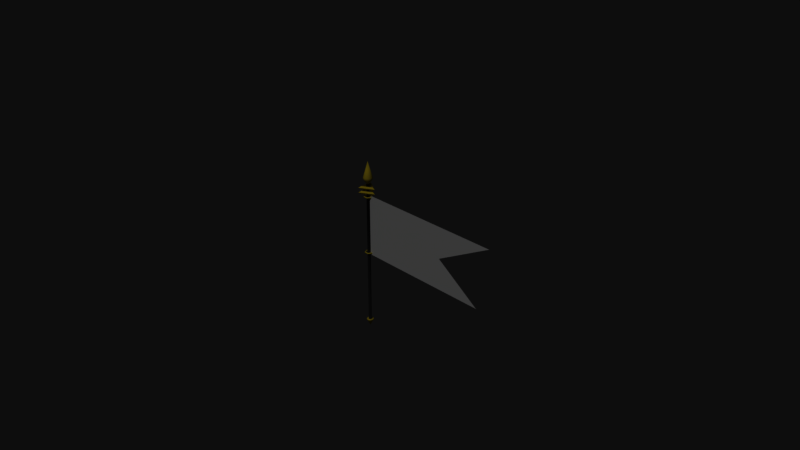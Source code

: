 # Source: Flag.blend  (saved by Blender 2.79.0; exported with 4.5.12 LTS)
import bpy
from mathutils import Matrix  # noqa: F401  (used for matrix-valued properties, if any)

bpy.ops.wm.read_factory_settings(use_empty=True)
scene = bpy.context.scene
scene.name = 'Scene'

# ---- collections
col_collection_1 = bpy.data.collections.new('Collection 1'); scene.collection.children.link(col_collection_1)

# ---- materials (node trees are filled in below, after node groups)
mat_flag = bpy.data.materials.new('Flag')
mat_flag.alpha_threshold = 0.0
mat_flag.use_transparent_shadow = False
mat_flag.diffuse_color = (0.9333, 0.9333, 0.9333, 1.0)
mat_flag.roughness = 0.5
mat_triangle2 = bpy.data.materials.new('Triangle2')
mat_triangle2.alpha_threshold = 0.0
mat_triangle2.use_transparent_shadow = False
mat_triangle2.diffuse_color = (0.8, 0.6815, 0.08914, 1.0)
mat_triangle2.specular_color = (0.9707, 1.0, 0.2536)
mat_triangle2.roughness = 0.5
mat_triangle2.specular_intensity = 1.0
mat_triange1 = bpy.data.materials.new('Triange1')
mat_triange1.alpha_threshold = 0.0
mat_triange1.use_transparent_shadow = False
mat_triange1.diffuse_color = (0.8, 0.6815, 0.08914, 1.0)
mat_triange1.specular_color = (0.9707, 1.0, 0.2536)
mat_triange1.roughness = 0.5
mat_triange1.specular_intensity = 1.0
mat_sosyoku = bpy.data.materials.new('Sosyoku')
mat_sosyoku.alpha_threshold = 0.0
mat_sosyoku.use_transparent_shadow = False
mat_sosyoku.diffuse_color = (0.8, 0.6815, 0.08914, 1.0)
mat_sosyoku.specular_color = (0.9707, 1.0, 0.2536)
mat_sosyoku.roughness = 0.5
mat_sosyoku.specular_intensity = 1.0
mat_hatazao = bpy.data.materials.new('Hatazao')
mat_hatazao.alpha_threshold = 0.0
mat_hatazao.use_transparent_shadow = False
mat_hatazao.diffuse_color = (0.07886, 0.07886, 0.07886, 1.0)
mat_hatazao.roughness = 0.5

# ---- material node trees

# ---- world
world_world = bpy.data.worlds.new('World'); scene.world = world_world
world_world.color = (0.05088, 0.05088, 0.05088)
world_world.use_sun_shadow = False
world_world.sun_shadow_jitter_overblur = 0.0
world_world.cycles.sampling_method = 'MANUAL'

# ---- cameras
cam_camera = bpy.data.cameras.new('Camera')
cam_camera.clip_end = 100.0
cam_camera.lens = 35.0
cam_camera.sensor_width = 32.0
cam_camera.sensor_height = 18.0
cam_camera.ortho_scale = 7.314
cam_camera.dof.focus_distance = 0.0
cam_camera.dof.aperture_fstop = 128.0

# ---- lights
light_lamp = bpy.data.lights.new('Lamp', 'SUN')
light_lamp.transmission_factor = 0.0
light_lamp.cutoff_distance = 30.0
light_lamp.angle = 0.1993
light_lamp.energy = 1.0
light_lamp.shadow_buffer_clip_start = 1.001
light_lamp.shadow_soft_size = 0.1
light_lamp.shadow_cascade_max_distance = 1000.0

# ---- meshes
me_plane = bpy.data.meshes.new('Plane')
me_plane.from_pydata([(0.02764, 0.004059, -0.0004324), (0.02764, 0.8358, -0.0004323), (0.02764, 0.4199, -0.0004323), (0.02764, 0.212, -0.0004323), (1.243, 0.004059, -0.0004324), (1.243, 0.8358, -0.0004323), (0.02764, 0.6279, -0.0004323), (1.243, 0.4199, -0.0004323), (1.243, 0.212, -0.0004323), (1.243, 0.6279, -0.0004323), (0.02764, 0.108, -0.0004323), (1.851, 0.004059, -0.0004324), (0.6355, 0.8358, -0.0004323), (0.02764, 0.5239, -0.0004323), (0.6355, 0.4199, -0.0004323), (0.02764, 0.316, -0.0004323), (0.6355, 0.004059, -0.0004324), (1.851, 0.8358, -0.0004323), (0.02764, 0.7318, -0.0004323), (1.243, 0.316, -0.0004323), (1.243, 0.108, -0.0004323), (0.6355, 0.212, -0.0004323), (1.243, 0.7318, -0.0004323), (1.243, 0.5239, -0.0004323), (0.6355, 0.6279, -0.0004323), (0.6355, 0.5239, -0.0004323), (0.6355, 0.7318, -0.0004323), (0.6355, 0.108, -0.0004323), (0.6355, 0.316, -0.0004323), (0.02764, 0.05604, -0.0004324), (0.3316, 0.8358, -0.0004323), (0.02764, 0.4719, -0.0004323), (0.3316, 0.4199, -0.0004323), (0.02764, 0.264, -0.0004323), (0.9394, 0.004059, -0.0004324), (1.547, 0.8358, -0.0004323), (0.02764, 0.6799, -0.0004323), (1.243, 0.368, -0.0004323), (1.243, 0.16, -0.0004323), (0.3316, 0.212, -0.0004323), (1.547, 0.212, -0.0004323), (1.243, 0.7838, -0.0004323), (1.243, 0.5759, -0.0004323), (0.3316, 0.6279, -0.0004323), (1.547, 0.6279, -0.0004323), (0.02764, 0.16, -0.0004323), (1.547, 0.004059, -0.0004324), (0.9394, 0.8358, -0.0004323), (0.02764, 0.5759, -0.0004323), (0.9394, 0.4199, -0.0004323), (0.02764, 0.368, -0.0004323), (0.3316, 0.004059, -0.0004324), (0.02764, 0.7838, -0.0004323), (1.243, 0.264, -0.0004323), (1.243, 0.05604, -0.0004324), (0.9394, 0.212, -0.0004323), (1.243, 0.6799, -0.0004323), (1.243, 0.4719, -0.0004323), (0.9394, 0.6279, -0.0004323), (0.6355, 0.5759, -0.0004323), (0.6355, 0.4719, -0.0004323), (0.3316, 0.5239, -0.0004323), (0.9394, 0.5239, -0.0004323), (0.6355, 0.7838, -0.0004323), (0.6355, 0.6799, -0.0004323), (0.3316, 0.7318, -0.0004323), (0.9394, 0.7318, -0.0004323), (1.547, 0.108, -0.0004323), (0.6355, 0.16, -0.0004323), (0.6355, 0.05604, -0.0004324), (0.3316, 0.108, -0.0004323), (0.9394, 0.108, -0.0004323), (0.6355, 0.368, -0.0004323), (0.6355, 0.264, -0.0004323), (0.3316, 0.316, -0.0004323), (0.9394, 0.316, -0.0004323), (1.851, 0.7838, -0.0004323), (1.547, 0.7318, -0.0004323), (1.547, 0.6799, -0.0004323), (1.547, 0.7838, -0.0004323), (0.9394, 0.264, -0.0004323), (0.3316, 0.264, -0.0004323), (0.3316, 0.368, -0.0004323), (0.9394, 0.05604, -0.0004324), (0.3316, 0.05604, -0.0004324), (0.3316, 0.16, -0.0004323), (1.547, 0.05604, -0.0004324), (1.547, 0.16, -0.0004323), (0.9394, 0.6799, -0.0004323), (0.3316, 0.6799, -0.0004323), (0.3316, 0.7838, -0.0004323), (0.9394, 0.4719, -0.0004323), (0.3316, 0.4719, -0.0004323), (0.3316, 0.5759, -0.0004323), (0.9394, 0.5759, -0.0004323), (0.9394, 0.7838, -0.0004323), (0.9394, 0.16, -0.0004323), (0.9394, 0.368, -0.0004323), (0.02764, 0.05604, -7.652e-05), (0.02764, 0.004059, -7.652e-05), (0.3316, 0.8358, -7.649e-05), (0.02764, 0.8358, -7.649e-05), (0.02764, 0.4719, -7.65e-05), (0.02764, 0.4199, -7.651e-05), (0.3316, 0.4199, -7.651e-05), (0.02764, 0.264, -7.651e-05), (0.02764, 0.212, -7.651e-05), (0.9394, 0.004059, -7.652e-05), (1.243, 0.004059, -7.652e-05), (1.547, 0.8358, -7.649e-05), (1.243, 0.8358, -7.649e-05), (0.02764, 0.6799, -7.65e-05), (0.02764, 0.6279, -7.65e-05), (1.243, 0.4199, -7.651e-05), (1.243, 0.368, -7.651e-05), (1.243, 0.16, -7.652e-05), (1.243, 0.212, -7.651e-05), (0.3316, 0.212, -7.651e-05), (1.547, 0.212, -7.651e-05), (1.243, 0.7838, -7.649e-05), (1.243, 0.5759, -7.65e-05), (1.243, 0.6279, -7.65e-05), (0.3316, 0.6279, -7.65e-05), (1.547, 0.6279, -7.65e-05), (0.02764, 0.16, -7.652e-05), (0.02764, 0.108, -7.652e-05), (1.547, 0.004059, -7.652e-05), (1.851, 0.004059, -7.652e-05), (0.9394, 0.8358, -7.649e-05), (0.6355, 0.8358, -7.649e-05), (0.02764, 0.5759, -7.65e-05), (0.02764, 0.5239, -7.65e-05), (0.9394, 0.4199, -7.651e-05), (0.6355, 0.4199, -7.651e-05), (0.02764, 0.368, -7.651e-05), (0.02764, 0.316, -7.651e-05), (0.3316, 0.004059, -7.652e-05), (0.6355, 0.004059, -7.652e-05), (1.851, 0.8358, -7.649e-05), (0.02764, 0.7838, -7.649e-05), (0.02764, 0.7318, -7.65e-05), (1.243, 0.264, -7.651e-05), (1.243, 0.316, -7.651e-05), (1.243, 0.05604, -7.652e-05), (1.243, 0.108, -7.652e-05), (0.9394, 0.212, -7.651e-05), (0.6355, 0.212, -7.651e-05), (1.243, 0.6799, -7.65e-05), (1.243, 0.7318, -7.65e-05), (1.243, 0.4719, -7.65e-05), (1.243, 0.5239, -7.65e-05), (0.9394, 0.6279, -7.65e-05), (0.6355, 0.6279, -7.65e-05), (0.6355, 0.5759, -7.65e-05), (0.6355, 0.4719, -7.65e-05), (0.6355, 0.5239, -7.65e-05), (0.3316, 0.5239, -7.65e-05), (0.9394, 0.5239, -7.65e-05), (0.6355, 0.7838, -7.649e-05), (0.6355, 0.6799, -7.65e-05), (0.6355, 0.7318, -7.65e-05), (0.3316, 0.7318, -7.65e-05), (0.9394, 0.7318, -7.65e-05), (1.547, 0.108, -7.652e-05), (0.6355, 0.16, -7.652e-05), (0.6355, 0.05604, -7.652e-05), (0.6355, 0.108, -7.652e-05), (0.3316, 0.108, -7.652e-05), (0.9394, 0.108, -7.652e-05), (0.6355, 0.368, -7.651e-05), (0.6355, 0.264, -7.651e-05), (0.6355, 0.316, -7.651e-05), (0.3316, 0.316, -7.651e-05), (0.9394, 0.316, -7.651e-05), (1.851, 0.7838, -7.649e-05), (1.547, 0.7318, -7.65e-05), (1.547, 0.6799, -7.65e-05), (1.547, 0.7838, -7.649e-05), (0.9394, 0.264, -7.651e-05), (0.3316, 0.264, -7.651e-05), (0.3316, 0.368, -7.651e-05), (0.9394, 0.05604, -7.652e-05), (0.3316, 0.05604, -7.652e-05), (0.3316, 0.16, -7.652e-05), (1.547, 0.05604, -7.652e-05), (1.547, 0.16, -7.652e-05), (0.9394, 0.6799, -7.65e-05), (0.3316, 0.6799, -7.65e-05), (0.3316, 0.7838, -7.649e-05), (0.9394, 0.4719, -7.65e-05), (0.3316, 0.4719, -7.65e-05), (0.3316, 0.5759, -7.65e-05), (0.9394, 0.5759, -7.65e-05), (0.9394, 0.7838, -7.649e-05), (0.9394, 0.16, -7.652e-05), (0.9394, 0.368, -7.651e-05), (0.1796, 0.8358, -0.0004323), (0.1796, 0.4199, -0.0004323), (0.1796, 0.212, -0.0004323), (0.1796, 0.6279, -0.0004323), (0.1796, 0.5239, -0.0004323), (0.1796, 0.7318, -0.0004323), (0.1796, 0.108, -0.0004323), (0.1796, 0.316, -0.0004323), (0.1796, 0.004059, -0.0004324), (0.1796, 0.264, -0.0004323), (0.1796, 0.368, -0.0004323), (0.1796, 0.05604, -0.0004324), (0.1796, 0.16, -0.0004323), (0.1796, 0.6799, -0.0004323), (0.1796, 0.7838, -0.0004323), (0.1796, 0.4719, -0.0004323), (0.1796, 0.5759, -0.0004323), (0.1796, 0.8358, -7.649e-05), (0.1796, 0.4199, -7.651e-05), (0.1796, 0.212, -7.651e-05), (0.1796, 0.6279, -7.65e-05), (0.1796, 0.5239, -7.65e-05), (0.1796, 0.7318, -7.65e-05), (0.1796, 0.108, -7.652e-05), (0.1796, 0.316, -7.651e-05), (0.1796, 0.004059, -7.652e-05), (0.1796, 0.264, -7.651e-05), (0.1796, 0.368, -7.651e-05), (0.1796, 0.05604, -7.652e-05), (0.1796, 0.16, -7.652e-05), (0.1796, 0.6799, -7.65e-05), (0.1796, 0.7838, -7.649e-05), (0.1796, 0.4719, -7.65e-05), (0.1796, 0.5759, -7.65e-05), (0.4835, 0.004059, -0.0004324), (0.4835, 0.8358, -0.0004323), (0.4835, 0.4199, -0.0004323), (0.4835, 0.212, -0.0004323), (0.4835, 0.6279, -0.0004323), (0.4835, 0.5239, -0.0004323), (0.4835, 0.7318, -0.0004323), (0.4835, 0.108, -0.0004323), (0.4835, 0.316, -0.0004323), (0.4835, 0.264, -0.0004323), (0.4835, 0.368, -0.0004323), (0.4835, 0.05604, -0.0004324), (0.4835, 0.16, -0.0004323), (0.4835, 0.6799, -0.0004323), (0.4835, 0.7838, -0.0004323), (0.4835, 0.4719, -0.0004323), (0.4835, 0.5759, -0.0004323), (0.4835, 0.004059, -7.652e-05), (0.4835, 0.8358, -7.649e-05), (0.4835, 0.4199, -7.651e-05), (0.4835, 0.212, -7.651e-05), (0.4835, 0.6279, -7.65e-05), (0.4835, 0.5239, -7.65e-05), (0.4835, 0.7318, -7.65e-05), (0.4835, 0.108, -7.652e-05), (0.4835, 0.316, -7.651e-05), (0.4835, 0.264, -7.651e-05), (0.4835, 0.368, -7.651e-05), (0.4835, 0.05604, -7.652e-05), (0.4835, 0.16, -7.652e-05), (0.4835, 0.6799, -7.65e-05), (0.4835, 0.7838, -7.649e-05), (0.4835, 0.4719, -7.65e-05), (0.4835, 0.5759, -7.65e-05), (0.7875, 0.8358, -0.0004323), (0.7875, 0.4199, -0.0004323), (0.7875, 0.212, -0.0004323), (0.7875, 0.6279, -0.0004323), (0.7875, 0.5239, -0.0004323), (0.7875, 0.7318, -0.0004323), (0.7875, 0.108, -0.0004323), (0.7875, 0.316, -0.0004323), (0.7875, 0.004059, -0.0004324), (0.7875, 0.264, -0.0004323), (0.7875, 0.05604, -0.0004324), (0.7875, 0.6799, -0.0004323), (0.7875, 0.4719, -0.0004323), (0.7875, 0.5759, -0.0004323), (0.7875, 0.7838, -0.0004323), (0.7875, 0.16, -0.0004323), (0.7875, 0.368, -0.0004323), (0.7875, 0.8358, -7.649e-05), (0.7875, 0.4199, -7.651e-05), (0.7875, 0.212, -7.651e-05), (0.7875, 0.6279, -7.65e-05), (0.7875, 0.5239, -7.65e-05), (0.7875, 0.7318, -7.65e-05), (0.7875, 0.108, -7.652e-05), (0.7875, 0.316, -7.651e-05), (0.7875, 0.004059, -7.652e-05), (0.7875, 0.264, -7.651e-05), (0.7875, 0.05604, -7.652e-05), (0.7875, 0.6799, -7.65e-05), (0.7875, 0.4719, -7.65e-05), (0.7875, 0.5759, -7.65e-05), (0.7875, 0.7838, -7.649e-05), (0.7875, 0.16, -7.652e-05), (0.7875, 0.368, -7.651e-05), (1.091, 0.004059, -0.0004324), (1.091, 0.8358, -0.0004323), (1.091, 0.4199, -0.0004323), (1.091, 0.212, -0.0004323), (1.091, 0.6279, -0.0004323), (1.091, 0.5239, -0.0004323), (1.091, 0.7318, -0.0004323), (1.091, 0.108, -0.0004323), (1.091, 0.316, -0.0004323), (1.091, 0.264, -0.0004323), (1.091, 0.05604, -0.0004324), (1.091, 0.6799, -0.0004323), (1.091, 0.4719, -0.0004323), (1.091, 0.5759, -0.0004323), (1.091, 0.7838, -0.0004323), (1.091, 0.16, -0.0004323), (1.091, 0.368, -0.0004323), (1.091, 0.004059, -7.652e-05), (1.091, 0.8358, -7.649e-05), (1.091, 0.4199, -7.651e-05), (1.091, 0.212, -7.651e-05), (1.091, 0.6279, -7.65e-05), (1.091, 0.5239, -7.65e-05), (1.091, 0.7318, -7.65e-05), (1.091, 0.108, -7.652e-05), (1.091, 0.316, -7.651e-05), (1.091, 0.264, -7.651e-05), (1.091, 0.05604, -7.652e-05), (1.091, 0.6799, -7.65e-05), (1.091, 0.4719, -7.65e-05), (1.091, 0.5759, -7.65e-05), (1.091, 0.7838, -7.649e-05), (1.091, 0.16, -7.652e-05), (1.091, 0.368, -7.651e-05), (1.395, 0.8358, -0.0004323), (1.395, 0.212, -0.0004323), (1.395, 0.6279, -0.0004323), (1.395, 0.5239, -0.0004323), (1.395, 0.108, -0.0004323), (1.395, 0.316, -0.0004323), (1.395, 0.7318, -0.0004323), (1.395, 0.004059, -0.0004324), (1.395, 0.6799, -0.0004323), (1.395, 0.7838, -0.0004323), (1.395, 0.264, -0.0004323), (1.395, 0.05604, -0.0004324), (1.395, 0.16, -0.0004323), (1.395, 0.5759, -0.0004323), (1.395, 0.8358, -7.649e-05), (1.395, 0.212, -7.651e-05), (1.395, 0.6279, -7.65e-05), (1.395, 0.5239, -7.65e-05), (1.395, 0.108, -7.652e-05), (1.395, 0.316, -7.651e-05), (1.395, 0.7318, -7.65e-05), (1.395, 0.004059, -7.652e-05), (1.395, 0.6799, -7.65e-05), (1.395, 0.7838, -7.649e-05), (1.395, 0.264, -7.651e-05), (1.395, 0.05604, -7.652e-05), (1.395, 0.16, -7.652e-05), (1.395, 0.5759, -7.65e-05), (1.699, 0.004059, -0.0004324), (1.699, 0.8358, -0.0004323), (1.699, 0.108, -0.0004323), (1.699, 0.7318, -0.0004323), (1.699, 0.6799, -0.0004323), (1.699, 0.7838, -0.0004323), (1.699, 0.05604, -0.0004324), (1.699, 0.004059, -7.652e-05), (1.699, 0.8358, -7.649e-05), (1.699, 0.108, -7.652e-05), (1.699, 0.7318, -7.65e-05), (1.699, 0.6799, -7.65e-05), (1.699, 0.7838, -7.649e-05), (1.699, 0.05604, -7.652e-05), (2.003, 0.8358, -0.0004323), (2.003, 0.8358, -7.649e-05), (1.718, 0.6799, -0.0004323), (1.623, 0.16, -0.0004323), (1.338, 0.4719, -0.0004323), (1.528, 0.5759, -0.0004323), (1.433, 0.5239, -0.0004323), (1.699, 0.6695, -0.0004323), (1.471, 0.264, -0.0004323), (1.547, 0.5863, -0.0004323), (1.395, 0.5031, -0.0004323), (1.623, 0.6279, -0.0004323), (1.775, 0.05604, -0.0004324), (1.319, 0.368, -0.0004323), (1.851, 0.7526, -0.0004323), (1.813, 0.7318, -0.0004323), (1.908, 0.7838, -0.0004323), (1.395, 0.5031, -7.65e-05), (1.528, 0.5759, -7.65e-05), (1.433, 0.5239, -7.65e-05), (1.623, 0.16, -7.652e-05), (1.471, 0.264, -7.651e-05), (1.851, 0.7526, -7.649e-05), (1.319, 0.368, -7.651e-05), (1.338, 0.4719, -7.65e-05), (1.908, 0.7838, -7.649e-05), (1.775, 0.05604, -7.652e-05), (1.699, 0.6695, -7.65e-05), (1.813, 0.7318, -7.65e-05), (1.547, 0.5863, -7.65e-05), (1.718, 0.6799, -7.65e-05), (1.623, 0.6279, -7.65e-05)], [], [(314, 300, 7, 37), (313, 301, 8, 38), (312, 299, 5, 41), (311, 302, 9, 42), (246, 234, 24, 59), (245, 235, 25, 60), (310, 303, 23, 57), (244, 231, 12, 63), (243, 236, 26, 64), (309, 304, 22, 56), (366, 362, 386), (242, 233, 21, 68), (241, 237, 27, 69), (308, 305, 20, 54), (240, 232, 14, 72), (239, 238, 28, 73), (307, 306, 19, 53), (365, 361, 17, 76), (364, 363, 389, 376), (340, 338, 77, 78), (334, 340, 78, 44), (341, 332, 35, 79), (338, 341, 79, 77), (363, 365, 76, 388, 389), (342, 337, 382), (333, 342, 382, 40), (273, 271, 75, 80), (266, 273, 80, 55), (301, 307, 53, 8), (205, 203, 74, 81), (198, 205, 81, 39), (233, 239, 73, 21), (206, 197, 32, 82), (203, 206, 82, 74), (238, 240, 72, 28), (274, 270, 71, 83), (272, 274, 83, 34), (298, 308, 54, 4), (207, 202, 70, 84), (204, 207, 84, 51), (230, 241, 69, 16), (208, 198, 39, 85), (202, 208, 85, 70), (237, 242, 68, 27), (343, 336, 67, 86), (339, 343, 86, 46), (360, 366, 386, 11), (344, 333, 40, 87), (336, 344, 87, 67), (275, 269, 66, 88), (267, 275, 88, 58), (302, 309, 56, 9), (209, 201, 65, 89), (199, 209, 89, 43), (234, 243, 64, 24), (210, 196, 30, 90), (201, 210, 90, 65), (236, 244, 63, 26), (276, 268, 62, 91), (265, 276, 91, 49), (300, 310, 57, 7), (211, 200, 61, 92), (197, 211, 92, 32), (232, 245, 60, 14), (212, 199, 43, 93), (200, 212, 93, 61), (235, 246, 59, 25), (345, 334, 44, 383, 379), (335, 345, 379, 380), (277, 267, 58, 94), (268, 277, 94, 62), (303, 311, 42, 23), (278, 264, 47, 95), (269, 278, 95, 66), (304, 312, 41, 22), (279, 266, 55, 96), (270, 279, 96, 71), (305, 313, 38, 20), (280, 265, 49, 97), (271, 280, 97, 75), (306, 314, 37, 19), (331, 114, 113, 317), (330, 115, 116, 318), (329, 119, 110, 316), (328, 120, 121, 319), (263, 153, 152, 251), (262, 154, 155, 252), (327, 149, 150, 320), (261, 158, 129, 248), (260, 159, 160, 253), (326, 147, 148, 321), (373, 400, 369), (259, 164, 146, 250), (258, 165, 166, 254), (325, 143, 144, 322), (257, 169, 133, 249), (256, 170, 171, 255), (324, 141, 142, 323), (372, 174, 138, 368), (371, 404, 402, 370), (354, 176, 175, 352), (348, 123, 176, 354), (355, 177, 109, 346), (352, 175, 177, 355), (370, 402, 396, 174, 372), (356, 395, 351), (347, 118, 395, 356), (290, 178, 173, 288), (283, 145, 178, 290), (318, 116, 141, 324), (222, 179, 172, 220), (215, 117, 179, 222), (250, 146, 170, 256), (223, 180, 104, 214), (220, 172, 180, 223), (255, 171, 169, 257), (291, 181, 168, 287), (289, 107, 181, 291), (315, 108, 143, 325), (224, 182, 167, 219), (221, 136, 182, 224), (247, 137, 165, 258), (225, 183, 117, 215), (219, 167, 183, 225), (254, 166, 164, 259), (357, 184, 163, 350), (353, 126, 184, 357), (367, 127, 400, 373), (358, 185, 118, 347), (350, 163, 185, 358), (292, 186, 162, 286), (284, 151, 186, 292), (319, 121, 147, 326), (226, 187, 161, 218), (216, 122, 187, 226), (251, 152, 159, 260), (227, 188, 100, 213), (218, 161, 188, 227), (253, 160, 158, 261), (293, 189, 157, 285), (282, 132, 189, 293), (317, 113, 149, 327), (228, 190, 156, 217), (214, 104, 190, 228), (249, 133, 154, 262), (229, 191, 122, 216), (217, 156, 191, 229), (252, 155, 153, 263), (359, 392, 403, 123, 348), (349, 393, 392, 359), (294, 192, 151, 284), (285, 157, 192, 294), (320, 150, 120, 328), (295, 193, 128, 281), (286, 162, 193, 295), (321, 148, 119, 329), (296, 194, 145, 283), (287, 168, 194, 296), (322, 144, 115, 330), (297, 195, 132, 282), (288, 173, 195, 297), (323, 142, 114, 331), (339, 46, 126, 353), (374, 17, 138, 375), (361, 35, 109, 368), (52, 18, 140, 139), (18, 36, 111, 140), (33, 3, 106, 105), (299, 47, 128, 316), (298, 4, 108, 315), (6, 48, 130, 112), (45, 10, 125, 124), (10, 29, 98, 125), (29, 0, 99, 98), (360, 11, 127, 367), (332, 5, 110, 346), (36, 6, 112, 111), (2, 50, 134, 103), (264, 12, 129, 281), (231, 30, 100, 248), (204, 51, 136, 221), (196, 1, 101, 213), (48, 13, 131, 130), (13, 31, 102, 131), (1, 52, 139, 101), (31, 2, 103, 102), (50, 15, 135, 134), (15, 33, 105, 135), (230, 16, 137, 247), (272, 34, 107, 289), (3, 45, 124, 106), (30, 196, 213, 100), (0, 204, 221, 99), (131, 217, 229, 130), (130, 229, 216, 112), (103, 214, 228, 102), (102, 228, 217, 131), (140, 218, 227, 139), (139, 227, 213, 101), (112, 216, 226, 111), (111, 226, 218, 140), (125, 219, 225, 124), (124, 225, 215, 106), (99, 221, 224, 98), (98, 224, 219, 125), (135, 220, 223, 134), (134, 223, 214, 103), (106, 215, 222, 105), (105, 222, 220, 135), (13, 48, 212, 200), (48, 6, 199, 212), (2, 31, 211, 197), (31, 13, 200, 211), (18, 52, 210, 201), (52, 1, 196, 210), (6, 36, 209, 199), (36, 18, 201, 209), (10, 45, 208, 202), (45, 3, 198, 208), (0, 29, 207, 204), (29, 10, 202, 207), (15, 50, 206, 203), (50, 2, 197, 206), (3, 33, 205, 198), (33, 15, 203, 205), (51, 230, 247, 136), (12, 231, 248, 129), (156, 252, 263, 191), (104, 249, 262, 190), (161, 253, 261, 188), (122, 251, 260, 187), (167, 254, 259, 183), (136, 247, 258, 182), (172, 255, 257, 180), (117, 250, 256, 179), (179, 256, 255, 172), (180, 257, 249, 104), (182, 258, 254, 167), (183, 259, 250, 117), (187, 260, 253, 161), (188, 261, 248, 100), (190, 262, 252, 156), (191, 263, 251, 122), (61, 93, 246, 235), (32, 92, 245, 232), (65, 90, 244, 236), (43, 89, 243, 234), (70, 85, 242, 237), (51, 84, 241, 230), (74, 82, 240, 238), (39, 81, 239, 233), (81, 74, 238, 239), (82, 32, 232, 240), (84, 70, 237, 241), (85, 39, 233, 242), (89, 65, 236, 243), (90, 30, 231, 244), (92, 61, 235, 245), (93, 43, 234, 246), (16, 272, 289, 137), (47, 264, 281, 128), (171, 288, 297, 169), (169, 297, 282, 133), (166, 287, 296, 164), (164, 296, 283, 146), (160, 286, 295, 158), (158, 295, 281, 129), (155, 285, 294, 153), (153, 294, 284, 152), (133, 282, 293, 154), (154, 293, 285, 155), (152, 284, 292, 159), (159, 292, 286, 160), (137, 289, 291, 165), (165, 291, 287, 166), (146, 283, 290, 170), (170, 290, 288, 171), (28, 72, 280, 271), (72, 14, 265, 280), (27, 68, 279, 270), (68, 21, 266, 279), (26, 63, 278, 269), (63, 12, 264, 278), (25, 59, 277, 268), (59, 24, 267, 277), (14, 60, 276, 265), (60, 25, 268, 276), (24, 64, 275, 267), (64, 26, 269, 275), (16, 69, 274, 272), (69, 27, 270, 274), (21, 73, 273, 266), (73, 28, 271, 273), (34, 298, 315, 107), (5, 299, 316, 110), (173, 323, 331, 195), (168, 322, 330, 194), (162, 321, 329, 193), (157, 320, 328, 192), (132, 317, 327, 189), (151, 319, 326, 186), (107, 315, 325, 181), (145, 318, 324, 178), (178, 324, 323, 173), (181, 325, 322, 168), (186, 326, 321, 162), (189, 327, 320, 157), (192, 328, 319, 151), (193, 329, 316, 128), (194, 330, 318, 145), (195, 331, 317, 132), (75, 97, 314, 306), (71, 96, 313, 305), (66, 95, 312, 304), (62, 94, 311, 303), (49, 91, 310, 300), (58, 88, 309, 302), (34, 83, 308, 298), (55, 80, 307, 301), (80, 75, 306, 307), (83, 71, 305, 308), (88, 66, 304, 309), (91, 62, 303, 310), (94, 58, 302, 311), (95, 47, 299, 312), (96, 55, 301, 313), (97, 49, 300, 314), (35, 332, 346, 109), (4, 339, 353, 108), (150, 349, 359, 120), (120, 359, 348, 121), (149, 398, 391, 349, 150), (144, 350, 358, 115), (115, 358, 347, 116), (108, 353, 357, 143), (143, 357, 350, 144), (142, 351, 397, 114), (114, 397, 113), (116, 347, 356, 141), (141, 356, 351, 142), (148, 352, 355, 119), (119, 355, 346, 110), (121, 348, 354, 147), (147, 354, 352, 148), (23, 42, 345, 335), (42, 9, 334, 345), (7, 57, 378), (57, 23, 335, 384, 378), (20, 38, 344, 336), (38, 8, 333, 344), (4, 54, 343, 339), (54, 20, 336, 343), (19, 37, 387, 337), (37, 7, 387), (8, 53, 342, 333), (53, 19, 337, 342), (22, 41, 341, 338), (41, 5, 332, 341), (9, 56, 340, 334), (56, 22, 338, 340), (46, 360, 367, 126), (17, 361, 368, 138), (163, 369, 394, 185), (126, 367, 373, 184), (175, 370, 372, 177), (123, 405, 401, 371, 176), (176, 371, 370, 175), (177, 372, 368, 109), (184, 373, 369, 163), (185, 394, 118), (67, 87, 377, 362), (46, 86, 366, 360), (77, 79, 365, 363), (44, 78, 364, 381, 385), (78, 77, 363, 364), (79, 35, 361, 365), (86, 67, 362, 366), (87, 40, 377), (174, 399, 375, 138), (76, 17, 374, 390), (376, 381, 364), (390, 388, 76), (380, 384, 335), (385, 383, 44), (391, 393, 349), (398, 149, 113), (403, 405, 123), (401, 404, 371), (396, 399, 174), (375, 399, 390, 374), (389, 388, 396, 402), (388, 390, 399, 396), (376, 389, 402, 404), (381, 376, 404, 401), (385, 381, 401, 405), (383, 385, 405, 403), (379, 383, 403, 392), (380, 379, 392, 393), (384, 380, 393, 391), (378, 384, 391, 398), (7, 378, 398, 113), (387, 7, 113, 397), (337, 387, 397, 351), (382, 337, 351, 395), (40, 382, 395, 118), (377, 40, 118, 394), (362, 377, 394, 369), (386, 362, 369, 400), (127, 11, 386, 400)])
_uv = me_plane.uv_layers.new(name='UVMap')
_uv.uv.foreach_set('vector', [0.463, 0.6812, 0.463, 0.7102, 0.3869, 0.7102, 0.3869, 0.6812, 0.463, 0.5652, 0.463, 0.5942, 0.3868, 0.5942, 0.3868, 0.5652, 0.4631, 0.9131, 0.4631, 0.9421, 0.387, 0.9421, 0.387, 0.9131, 0.4631, 0.7971, 0.4631, 0.8261, 0.3869, 0.8262, 0.3869, 0.7972, 0.7677, 0.797, 0.7677, 0.826, 0.6915, 0.826, 0.6915, 0.797, 0.7676, 0.739, 0.7677, 0.768, 0.6915, 0.768, 0.6915, 0.7391, 0.463, 0.7392, 0.463, 0.7681, 0.3869, 0.7682, 0.3869, 0.7392, 0.7677, 0.913, 0.7677, 0.942, 0.6916, 0.942, 0.6916, 0.913, 0.7677, 0.855, 0.7677, 0.884, 0.6915, 0.884, 0.6915, 0.855, 0.4631, 0.8551, 0.4631, 0.8841, 0.3869, 0.8841, 0.3869, 0.8551, 0.1583, 0.5073, 0.1583, 0.5363, 0.1202, 0.5074, 0.7676, 0.5651, 0.7676, 0.5941, 0.6914, 0.5941, 0.6914, 0.5651, 0.7675, 0.5071, 0.7676, 0.5361, 0.6914, 0.5361, 0.6914, 0.5071, 0.4629, 0.5072, 0.4629, 0.5362, 0.3868, 0.5362, 0.3868, 0.5073, 0.7676, 0.681, 0.7676, 0.71, 0.6915, 0.7101, 0.6915, 0.6811, 0.7676, 0.6231, 0.7676, 0.652, 0.6914, 0.6521, 0.6914, 0.6231, 0.463, 0.6232, 0.463, 0.6522, 0.3868, 0.6522, 0.3868, 0.6232, 0.1585, 0.9132, 0.1585, 0.9422, 0.08235, 0.9422, 0.08234, 0.9133, 0.1585, 0.8552, 0.1585, 0.8842, 0.1014, 0.8843, 0.149, 0.8552, 0.3108, 0.8552, 0.3108, 0.8842, 0.2346, 0.8842, 0.2346, 0.8552, 0.3108, 0.8262, 0.3108, 0.8552, 0.2346, 0.8552, 0.2346, 0.8262, 0.3108, 0.9132, 0.3108, 0.9422, 0.2347, 0.9422, 0.2346, 0.9132, 0.3108, 0.8842, 0.3108, 0.9132, 0.2346, 0.9132, 0.2346, 0.8842, 0.1585, 0.8842, 0.1585, 0.9132, 0.08234, 0.9133, 0.08233, 0.8959, 0.1014, 0.8843, 0.3107, 0.6232, 0.3107, 0.6522, 0.2726, 0.6233, 0.3107, 0.5943, 0.3107, 0.6232, 0.2726, 0.6233, 0.2345, 0.5943, 0.6153, 0.6231, 0.6153, 0.6521, 0.5391, 0.6521, 0.5391, 0.6232, 0.6153, 0.5941, 0.6153, 0.6231, 0.5391, 0.6232, 0.5391, 0.5942, 0.463, 0.5942, 0.463, 0.6232, 0.3868, 0.6232, 0.3868, 0.5942, 0.9199, 0.623, 0.9199, 0.652, 0.8438, 0.652, 0.8437, 0.623, 0.9199, 0.594, 0.9199, 0.623, 0.8437, 0.623, 0.8437, 0.594, 0.7676, 0.5941, 0.7676, 0.6231, 0.6914, 0.6231, 0.6914, 0.5941, 0.9199, 0.681, 0.9199, 0.71, 0.8438, 0.71, 0.8438, 0.681, 0.9199, 0.652, 0.9199, 0.681, 0.8438, 0.681, 0.8438, 0.652, 0.7676, 0.652, 0.7676, 0.681, 0.6915, 0.6811, 0.6914, 0.6521, 0.6152, 0.5072, 0.6152, 0.5361, 0.5391, 0.5362, 0.5391, 0.5072, 0.6152, 0.4782, 0.6152, 0.5072, 0.5391, 0.5072, 0.5391, 0.4782, 0.4629, 0.4782, 0.4629, 0.5072, 0.3868, 0.5073, 0.3868, 0.4783, 0.9198, 0.507, 0.9199, 0.536, 0.8437, 0.5361, 0.8437, 0.5071, 0.9198, 0.478, 0.9198, 0.507, 0.8437, 0.5071, 0.8437, 0.4781, 0.7675, 0.4781, 0.7675, 0.5071, 0.6914, 0.5071, 0.6914, 0.4781, 0.9199, 0.565, 0.9199, 0.594, 0.8437, 0.594, 0.8437, 0.565, 0.9199, 0.536, 0.9199, 0.565, 0.8437, 0.565, 0.8437, 0.5361, 0.7676, 0.5361, 0.7676, 0.5651, 0.6914, 0.5651, 0.6914, 0.5361, 0.3106, 0.5073, 0.3106, 0.5363, 0.2345, 0.5363, 0.2345, 0.5073, 0.3106, 0.4783, 0.3106, 0.5073, 0.2345, 0.5073, 0.2345, 0.4783, 0.1583, 0.4784, 0.1583, 0.5073, 0.1202, 0.5074, 0.08216, 0.4784, 0.3107, 0.5653, 0.3107, 0.5943, 0.2345, 0.5943, 0.2345, 0.5653, 0.3106, 0.5363, 0.3107, 0.5653, 0.2345, 0.5653, 0.2345, 0.5363, 0.6154, 0.8551, 0.6154, 0.884, 0.5392, 0.8841, 0.5392, 0.8551, 0.6154, 0.8261, 0.6154, 0.8551, 0.5392, 0.8551, 0.5392, 0.8261, 0.4631, 0.8261, 0.4631, 0.8551, 0.3869, 0.8551, 0.3869, 0.8262, 0.92, 0.8549, 0.92, 0.8839, 0.8439, 0.8839, 0.8438, 0.855, 0.92, 0.8259, 0.92, 0.8549, 0.8438, 0.855, 0.8438, 0.826, 0.7677, 0.826, 0.7677, 0.855, 0.6915, 0.855, 0.6915, 0.826, 0.92, 0.9129, 0.92, 0.9419, 0.8439, 0.9419, 0.8439, 0.9129, 0.92, 0.8839, 0.92, 0.9129, 0.8439, 0.9129, 0.8439, 0.8839, 0.7677, 0.884, 0.7677, 0.913, 0.6916, 0.913, 0.6915, 0.884, 0.6153, 0.7391, 0.6153, 0.7681, 0.5392, 0.7681, 0.5392, 0.7391, 0.6153, 0.7101, 0.6153, 0.7391, 0.5392, 0.7391, 0.5392, 0.7101, 0.463, 0.7102, 0.463, 0.7392, 0.3869, 0.7392, 0.3869, 0.7102, 0.9199, 0.739, 0.92, 0.7679, 0.8438, 0.768, 0.8438, 0.739, 0.9199, 0.71, 0.9199, 0.739, 0.8438, 0.739, 0.8438, 0.71, 0.7676, 0.71, 0.7676, 0.739, 0.6915, 0.7391, 0.6915, 0.7101, 0.92, 0.7969, 0.92, 0.8259, 0.8438, 0.826, 0.8438, 0.797, 0.92, 0.7679, 0.92, 0.7969, 0.8438, 0.797, 0.8438, 0.768, 0.7677, 0.768, 0.7677, 0.797, 0.6915, 0.797, 0.6915, 0.768, 0.3107, 0.7972, 0.3108, 0.8262, 0.2346, 0.8262, 0.2346, 0.803, 0.2441, 0.7972, 0.3107, 0.7682, 0.3107, 0.7972, 0.2441, 0.7972, 0.2917, 0.7682, 0.6154, 0.7971, 0.6154, 0.8261, 0.5392, 0.8261, 0.5392, 0.7971, 0.6153, 0.7681, 0.6154, 0.7971, 0.5392, 0.7971, 0.5392, 0.7681, 0.463, 0.7681, 0.4631, 0.7971, 0.3869, 0.7972, 0.3869, 0.7682, 0.6154, 0.913, 0.6154, 0.942, 0.5393, 0.9421, 0.5393, 0.9131, 0.6154, 0.884, 0.6154, 0.913, 0.5393, 0.9131, 0.5392, 0.8841, 0.4631, 0.8841, 0.4631, 0.9131, 0.387, 0.9131, 0.3869, 0.8841, 0.6153, 0.5651, 0.6153, 0.5941, 0.5391, 0.5942, 0.5391, 0.5652, 0.6152, 0.5361, 0.6153, 0.5651, 0.5391, 0.5652, 0.5391, 0.5362, 0.4629, 0.5362, 0.463, 0.5652, 0.3868, 0.5652, 0.3868, 0.5362, 0.6153, 0.6811, 0.6153, 0.7101, 0.5392, 0.7101, 0.5392, 0.6811, 0.6153, 0.6521, 0.6153, 0.6811, 0.5392, 0.6811, 0.5391, 0.6521, 0.463, 0.6522, 0.463, 0.6812, 0.3869, 0.6812, 0.3868, 0.6522, 0.5374, 0.2086, 0.6136, 0.2086, 0.6136, 0.2376, 0.5375, 0.2376, 0.5374, 0.09263, 0.6135, 0.0926, 0.6136, 0.1216, 0.5374, 0.1216, 0.5375, 0.4405, 0.6137, 0.4405, 0.6137, 0.4695, 0.5375, 0.4695, 0.5375, 0.3246, 0.6136, 0.3245, 0.6137, 0.3535, 0.5375, 0.3535, 0.2329, 0.3247, 0.309, 0.3247, 0.309, 0.3536, 0.2329, 0.3537, 0.2329, 0.2667, 0.309, 0.2667, 0.309, 0.2957, 0.2329, 0.2957, 0.5375, 0.2666, 0.6136, 0.2665, 0.6136, 0.2955, 0.5375, 0.2956, 0.2329, 0.4407, 0.3091, 0.4406, 0.3091, 0.4696, 0.2329, 0.4696, 0.2329, 0.3827, 0.3091, 0.3826, 0.3091, 0.4116, 0.2329, 0.4117, 0.5375, 0.3825, 0.6137, 0.3825, 0.6137, 0.4115, 0.5375, 0.4115, 0.842, 0.03452, 0.8801, 0.0345, 0.842, 0.06351, 0.2328, 0.09276, 0.3089, 0.09273, 0.3089, 0.1217, 0.2328, 0.1217, 0.2328, 0.03478, 0.3089, 0.03474, 0.3089, 0.06373, 0.2328, 0.06377, 0.5374, 0.03465, 0.6135, 0.03461, 0.6135, 0.06361, 0.5374, 0.06364, 0.2328, 0.2087, 0.309, 0.2087, 0.309, 0.2377, 0.2328, 0.2377, 0.2328, 0.1507, 0.309, 0.1507, 0.309, 0.1797, 0.2328, 0.1797, 0.5374, 0.1506, 0.6136, 0.1506, 0.6136, 0.1796, 0.5374, 0.1796, 0.8421, 0.4404, 0.9183, 0.4404, 0.9183, 0.4694, 0.8422, 0.4694, 0.8421, 0.3824, 0.8516, 0.3824, 0.8992, 0.4114, 0.8421, 0.4114, 0.6898, 0.3825, 0.766, 0.3824, 0.766, 0.4114, 0.6898, 0.4115, 0.6898, 0.3535, 0.766, 0.3535, 0.766, 0.3824, 0.6898, 0.3825, 0.6898, 0.4405, 0.766, 0.4404, 0.766, 0.4694, 0.6899, 0.4695, 0.6898, 0.4115, 0.766, 0.4114, 0.766, 0.4404, 0.6898, 0.4405, 0.8421, 0.4114, 0.8992, 0.4114, 0.9183, 0.423, 0.9183, 0.4404, 0.8421, 0.4404, 0.6897, 0.1505, 0.7278, 0.1505, 0.6897, 0.1795, 0.6897, 0.1216, 0.7659, 0.1215, 0.7278, 0.1505, 0.6897, 0.1505, 0.3851, 0.1507, 0.4613, 0.1506, 0.4613, 0.1796, 0.3851, 0.1797, 0.3851, 0.1217, 0.4613, 0.1217, 0.4613, 0.1506, 0.3851, 0.1507, 0.5374, 0.1216, 0.6136, 0.1216, 0.6136, 0.1506, 0.5374, 0.1506, 0.0805, 0.1508, 0.1567, 0.1508, 0.1567, 0.1798, 0.08052, 0.1798, 0.08049, 0.1218, 0.1566, 0.1218, 0.1567, 0.1508, 0.0805, 0.1508, 0.2328, 0.1217, 0.3089, 0.1217, 0.309, 0.1507, 0.2328, 0.1507, 0.08053, 0.2088, 0.1567, 0.2088, 0.1567, 0.2377, 0.08054, 0.2378, 0.08052, 0.1798, 0.1567, 0.1798, 0.1567, 0.2088, 0.08053, 0.2088, 0.2328, 0.1797, 0.309, 0.1797, 0.309, 0.2087, 0.2328, 0.2087, 0.3851, 0.03471, 0.4612, 0.03468, 0.4612, 0.06367, 0.3851, 0.0637, 0.3851, 0.00572, 0.4612, 0.005688, 0.4612, 0.03468, 0.3851, 0.03471, 0.5374, 0.005656, 0.6135, 0.005624, 0.6135, 0.03461, 0.5374, 0.03465, 0.08045, 0.03484, 0.1566, 0.03481, 0.1566, 0.0638, 0.08047, 0.06383, 0.08044, 0.005848, 0.1566, 0.005816, 0.1566, 0.03481, 0.08045, 0.03484, 0.2327, 0.005784, 0.3089, 0.005752, 0.3089, 0.03474, 0.2328, 0.03478, 0.08048, 0.09282, 0.1566, 0.09279, 0.1566, 0.1218, 0.08049, 0.1218, 0.08047, 0.06383, 0.1566, 0.0638, 0.1566, 0.09279, 0.08048, 0.09282, 0.2328, 0.06377, 0.3089, 0.06373, 0.3089, 0.09273, 0.2328, 0.09276, 0.6897, 0.03458, 0.7658, 0.03455, 0.7658, 0.06354, 0.6897, 0.06357, 0.6897, 0.005592, 0.7658, 0.00556, 0.7658, 0.03455, 0.6897, 0.03458, 0.842, 0.005527, 0.9181, 0.005495, 0.8801, 0.0345, 0.842, 0.03452, 0.6897, 0.09257, 0.7658, 0.09253, 0.7659, 0.1215, 0.6897, 0.1216, 0.6897, 0.06357, 0.7658, 0.06354, 0.7658, 0.09253, 0.6897, 0.09257, 0.3852, 0.3826, 0.4614, 0.3826, 0.4614, 0.4116, 0.3852, 0.4116, 0.3852, 0.3536, 0.4613, 0.3536, 0.4614, 0.3826, 0.3852, 0.3826, 0.5375, 0.3535, 0.6137, 0.3535, 0.6137, 0.3825, 0.5375, 0.3825, 0.0806, 0.3827, 0.1568, 0.3827, 0.1568, 0.4117, 0.08061, 0.4117, 0.08059, 0.3537, 0.1567, 0.3537, 0.1568, 0.3827, 0.0806, 0.3827, 0.2329, 0.3537, 0.309, 0.3536, 0.3091, 0.3826, 0.2329, 0.3827, 0.08063, 0.4407, 0.1568, 0.4407, 0.1568, 0.4697, 0.08064, 0.4697, 0.08061, 0.4117, 0.1568, 0.4117, 0.1568, 0.4407, 0.08063, 0.4407, 0.2329, 0.4117, 0.3091, 0.4116, 0.3091, 0.4406, 0.2329, 0.4407, 0.3852, 0.2666, 0.4613, 0.2666, 0.4613, 0.2956, 0.3852, 0.2956, 0.3851, 0.2376, 0.4613, 0.2376, 0.4613, 0.2666, 0.3852, 0.2666, 0.5375, 0.2376, 0.6136, 0.2376, 0.6136, 0.2665, 0.5375, 0.2666, 0.08055, 0.2668, 0.1567, 0.2667, 0.1567, 0.2957, 0.08056, 0.2958, 0.08054, 0.2378, 0.1567, 0.2377, 0.1567, 0.2667, 0.08055, 0.2668, 0.2328, 0.2377, 0.309, 0.2377, 0.309, 0.2667, 0.2329, 0.2667, 0.08058, 0.3248, 0.1567, 0.3247, 0.1567, 0.3537, 0.08059, 0.3537, 0.08056, 0.2958, 0.1567, 0.2957, 0.1567, 0.3247, 0.08058, 0.3248, 0.2329, 0.2957, 0.309, 0.2957, 0.309, 0.3247, 0.2329, 0.3247, 0.6898, 0.3245, 0.7564, 0.3245, 0.7659, 0.3303, 0.766, 0.3535, 0.6898, 0.3535, 0.6898, 0.2955, 0.7088, 0.2955, 0.7564, 0.3245, 0.6898, 0.3245, 0.3852, 0.3246, 0.4613, 0.3246, 0.4613, 0.3536, 0.3852, 0.3536, 0.3852, 0.2956, 0.4613, 0.2956, 0.4613, 0.3246, 0.3852, 0.3246, 0.5375, 0.2956, 0.6136, 0.2955, 0.6136, 0.3245, 0.5375, 0.3246, 0.3852, 0.4406, 0.4614, 0.4406, 0.4614, 0.4695, 0.3852, 0.4696, 0.3852, 0.4116, 0.4614, 0.4116, 0.4614, 0.4406, 0.3852, 0.4406, 0.5375, 0.4115, 0.6137, 0.4115, 0.6137, 0.4405, 0.5375, 0.4405, 0.3851, 0.09269, 0.4612, 0.09266, 0.4613, 0.1217, 0.3851, 0.1217, 0.3851, 0.0637, 0.4612, 0.06367, 0.4612, 0.09266, 0.3851, 0.09269, 0.5374, 0.06364, 0.6135, 0.06361, 0.6135, 0.0926, 0.5374, 0.09263, 0.3851, 0.2087, 0.4613, 0.2086, 0.4613, 0.2376, 0.3851, 0.2376, 0.3851, 0.1797, 0.4613, 0.1796, 0.4613, 0.2086, 0.3851, 0.2087, 0.5374, 0.1796, 0.6136, 0.1796, 0.6136, 0.2086, 0.5374, 0.2086, 0.227, 0.9774, 0.1532, 0.9774, 0.1532, 0.9788, 0.227, 0.9787, 0.9948, 0.9851, 0.9186, 0.9852, 0.9186, 0.9865, 0.9948, 0.9865, 0.8425, 0.9852, 0.7663, 0.9852, 0.7663, 0.9866, 0.8425, 0.9865, 0.4008, 0.9939, 0.3747, 0.9939, 0.3747, 0.9952, 0.4008, 0.9952, 0.3747, 0.9939, 0.3487, 0.9939, 0.3487, 0.9952, 0.3747, 0.9952, 0.1403, 0.994, 0.1142, 0.994, 0.1142, 0.9953, 0.1403, 0.9953, 0.5379, 0.9853, 0.4617, 0.9854, 0.4617, 0.9867, 0.5379, 0.9867, 0.3745, 0.9773, 0.3008, 0.9774, 0.3008, 0.9787, 0.3745, 0.9787, 0.3226, 0.9939, 0.2966, 0.9939, 0.2966, 0.9953, 0.3226, 0.9953, 0.08816, 0.994, 0.06211, 0.994, 0.06211, 0.9954, 0.08816, 0.9954, 0.06211, 0.994, 0.03606, 0.994, 0.03606, 0.9954, 0.06211, 0.9954, 0.03606, 0.994, 0.01001, 0.994, 0.01001, 0.9954, 0.03606, 0.9954, 0.07942, 0.9775, 0.005648, 0.9775, 0.005648, 0.9788, 0.07943, 0.9788, 0.6902, 0.9853, 0.614, 0.9853, 0.614, 0.9866, 0.6902, 0.9866, 0.3487, 0.9939, 0.3226, 0.9939, 0.3226, 0.9953, 0.3487, 0.9952, 0.2184, 0.994, 0.1924, 0.994, 0.1924, 0.9953, 0.2184, 0.9953, 0.3856, 0.9854, 0.3094, 0.9854, 0.3094, 0.9868, 0.3856, 0.9867, 0.2333, 0.9854, 0.1571, 0.9855, 0.1571, 0.9868, 0.2333, 0.9868, 0.8172, 0.9771, 0.7434, 0.9772, 0.7434, 0.9785, 0.8172, 0.9785, 0.08096, 0.9855, 0.004808, 0.9855, 0.004809, 0.9869, 0.08096, 0.9869, 0.2966, 0.9939, 0.2705, 0.9939, 0.2705, 0.9953, 0.2966, 0.9953, 0.2705, 0.9939, 0.2445, 0.9939, 0.2445, 0.9953, 0.2705, 0.9953, 0.4268, 0.9939, 0.4008, 0.9939, 0.4008, 0.9952, 0.4268, 0.9952, 0.2445, 0.9939, 0.2184, 0.994, 0.2184, 0.9953, 0.2445, 0.9953, 0.1924, 0.994, 0.1663, 0.994, 0.1663, 0.9953, 0.1924, 0.9953, 0.1663, 0.994, 0.1403, 0.994, 0.1403, 0.9953, 0.1663, 0.9953, 0.6696, 0.9772, 0.5959, 0.9772, 0.5959, 0.9786, 0.6696, 0.9785, 0.5221, 0.9773, 0.4483, 0.9773, 0.4483, 0.9786, 0.5221, 0.9786, 0.1142, 0.994, 0.08816, 0.994, 0.08816, 0.9954, 0.1142, 0.9953, 0.1571, 0.9855, 0.08096, 0.9855, 0.08096, 0.9869, 0.1571, 0.9868, 0.891, 0.9771, 0.8172, 0.9771, 0.8172, 0.9785, 0.891, 0.9785, 0.004412, 0.2958, 0.08056, 0.2958, 0.08058, 0.3248, 0.004424, 0.3248, 0.004424, 0.3248, 0.08058, 0.3248, 0.08059, 0.3537, 0.004436, 0.3538, 0.004388, 0.2378, 0.08054, 0.2378, 0.08055, 0.2668, 0.0044, 0.2668, 0.0044, 0.2668, 0.08055, 0.2668, 0.08056, 0.2958, 0.004412, 0.2958, 0.004461, 0.4118, 0.08061, 0.4117, 0.08063, 0.4407, 0.004473, 0.4407, 0.004473, 0.4407, 0.08063, 0.4407, 0.08064, 0.4697, 0.004485, 0.4697, 0.004436, 0.3538, 0.08059, 0.3537, 0.0806, 0.3827, 0.004449, 0.3828, 0.004449, 0.3828, 0.0806, 0.3827, 0.08061, 0.4117, 0.004461, 0.4118, 0.004314, 0.06386, 0.08047, 0.06383, 0.08048, 0.09282, 0.004326, 0.09285, 0.004326, 0.09285, 0.08048, 0.09282, 0.08049, 0.1218, 0.004339, 0.1218, 0.00429, 0.00588, 0.08044, 0.005848, 0.08045, 0.03484, 0.004302, 0.03487, 0.004302, 0.03487, 0.08045, 0.03484, 0.08047, 0.06383, 0.004314, 0.06386, 0.004363, 0.1798, 0.08052, 0.1798, 0.08053, 0.2088, 0.004375, 0.2088, 0.004375, 0.2088, 0.08053, 0.2088, 0.08054, 0.2378, 0.004388, 0.2378, 0.004339, 0.1218, 0.08049, 0.1218, 0.0805, 0.1508, 0.004351, 0.1508, 0.004351, 0.1508, 0.0805, 0.1508, 0.08052, 0.1798, 0.004363, 0.1798, 0.9961, 0.7679, 0.9961, 0.7969, 0.92, 0.7969, 0.92, 0.7679, 0.9961, 0.7969, 0.9961, 0.8259, 0.92, 0.8259, 0.92, 0.7969, 0.9961, 0.7099, 0.9961, 0.7389, 0.9199, 0.739, 0.9199, 0.71, 0.9961, 0.7389, 0.9961, 0.7679, 0.92, 0.7679, 0.9199, 0.739, 0.9962, 0.8839, 0.9962, 0.9129, 0.92, 0.9129, 0.92, 0.8839, 0.9962, 0.9129, 0.9962, 0.9419, 0.92, 0.9419, 0.92, 0.9129, 0.9961, 0.8259, 0.9961, 0.8549, 0.92, 0.8549, 0.92, 0.8259, 0.9961, 0.8549, 0.9962, 0.8839, 0.92, 0.8839, 0.92, 0.8549, 0.996, 0.536, 0.996, 0.565, 0.9199, 0.565, 0.9199, 0.536, 0.996, 0.565, 0.996, 0.594, 0.9199, 0.594, 0.9199, 0.565, 0.996, 0.478, 0.996, 0.507, 0.9198, 0.507, 0.9198, 0.478, 0.996, 0.507, 0.996, 0.536, 0.9199, 0.536, 0.9198, 0.507, 0.9961, 0.652, 0.9961, 0.6809, 0.9199, 0.681, 0.9199, 0.652, 0.9961, 0.6809, 0.9961, 0.7099, 0.9199, 0.71, 0.9199, 0.681, 0.996, 0.594, 0.996, 0.623, 0.9199, 0.623, 0.9199, 0.594, 0.996, 0.623, 0.9961, 0.652, 0.9199, 0.652, 0.9199, 0.623, 0.7434, 0.9772, 0.6696, 0.9772, 0.6696, 0.9785, 0.7434, 0.9785, 0.3094, 0.9854, 0.2333, 0.9854, 0.2333, 0.9868, 0.3094, 0.9868, 0.1567, 0.2957, 0.2329, 0.2957, 0.2329, 0.3247, 0.1567, 0.3247, 0.1567, 0.2377, 0.2328, 0.2377, 0.2329, 0.2667, 0.1567, 0.2667, 0.1568, 0.4117, 0.2329, 0.4117, 0.2329, 0.4407, 0.1568, 0.4407, 0.1567, 0.3537, 0.2329, 0.3537, 0.2329, 0.3827, 0.1568, 0.3827, 0.1566, 0.0638, 0.2328, 0.06377, 0.2328, 0.09276, 0.1566, 0.09279, 0.1566, 0.005816, 0.2327, 0.005784, 0.2328, 0.03478, 0.1566, 0.03481, 0.1567, 0.1798, 0.2328, 0.1797, 0.2328, 0.2087, 0.1567, 0.2088, 0.1566, 0.1218, 0.2328, 0.1217, 0.2328, 0.1507, 0.1567, 0.1508, 0.1567, 0.1508, 0.2328, 0.1507, 0.2328, 0.1797, 0.1567, 0.1798, 0.1567, 0.2088, 0.2328, 0.2087, 0.2328, 0.2377, 0.1567, 0.2377, 0.1566, 0.03481, 0.2328, 0.03478, 0.2328, 0.06377, 0.1566, 0.0638, 0.1566, 0.09279, 0.2328, 0.09276, 0.2328, 0.1217, 0.1566, 0.1218, 0.1568, 0.3827, 0.2329, 0.3827, 0.2329, 0.4117, 0.1568, 0.4117, 0.1568, 0.4407, 0.2329, 0.4407, 0.2329, 0.4696, 0.1568, 0.4697, 0.1567, 0.2667, 0.2329, 0.2667, 0.2329, 0.2957, 0.1567, 0.2957, 0.1567, 0.3247, 0.2329, 0.3247, 0.2329, 0.3537, 0.1567, 0.3537, 0.8438, 0.768, 0.8438, 0.797, 0.7677, 0.797, 0.7677, 0.768, 0.8438, 0.71, 0.8438, 0.739, 0.7676, 0.739, 0.7676, 0.71, 0.8439, 0.8839, 0.8439, 0.9129, 0.7677, 0.913, 0.7677, 0.884, 0.8438, 0.826, 0.8438, 0.855, 0.7677, 0.855, 0.7677, 0.826, 0.8437, 0.5361, 0.8437, 0.565, 0.7676, 0.5651, 0.7676, 0.5361, 0.8437, 0.4781, 0.8437, 0.5071, 0.7675, 0.5071, 0.7675, 0.4781, 0.8438, 0.652, 0.8438, 0.681, 0.7676, 0.681, 0.7676, 0.652, 0.8437, 0.594, 0.8437, 0.623, 0.7676, 0.6231, 0.7676, 0.5941, 0.8437, 0.623, 0.8438, 0.652, 0.7676, 0.652, 0.7676, 0.6231, 0.8438, 0.681, 0.8438, 0.71, 0.7676, 0.71, 0.7676, 0.681, 0.8437, 0.5071, 0.8437, 0.5361, 0.7676, 0.5361, 0.7675, 0.5071, 0.8437, 0.565, 0.8437, 0.594, 0.7676, 0.5941, 0.7676, 0.5651, 0.8438, 0.855, 0.8439, 0.8839, 0.7677, 0.884, 0.7677, 0.855, 0.8439, 0.9129, 0.8439, 0.9419, 0.7677, 0.942, 0.7677, 0.913, 0.8438, 0.739, 0.8438, 0.768, 0.7677, 0.768, 0.7676, 0.739, 0.8438, 0.797, 0.8438, 0.826, 0.7677, 0.826, 0.7677, 0.797, 0.5959, 0.9772, 0.5221, 0.9773, 0.5221, 0.9786, 0.5959, 0.9786, 0.4617, 0.9854, 0.3856, 0.9854, 0.3856, 0.9867, 0.4617, 0.9867, 0.309, 0.1797, 0.3851, 0.1797, 0.3851, 0.2087, 0.309, 0.2087, 0.309, 0.2087, 0.3851, 0.2087, 0.3851, 0.2376, 0.309, 0.2377, 0.3089, 0.06373, 0.3851, 0.0637, 0.3851, 0.09269, 0.3089, 0.09273, 0.3089, 0.09273, 0.3851, 0.09269, 0.3851, 0.1217, 0.3089, 0.1217, 0.3091, 0.4116, 0.3852, 0.4116, 0.3852, 0.4406, 0.3091, 0.4406, 0.3091, 0.4406, 0.3852, 0.4406, 0.3852, 0.4696, 0.3091, 0.4696, 0.309, 0.2957, 0.3852, 0.2956, 0.3852, 0.3246, 0.309, 0.3247, 0.309, 0.3247, 0.3852, 0.3246, 0.3852, 0.3536, 0.309, 0.3536, 0.309, 0.2377, 0.3851, 0.2376, 0.3852, 0.2666, 0.309, 0.2667, 0.309, 0.2667, 0.3852, 0.2666, 0.3852, 0.2956, 0.309, 0.2957, 0.309, 0.3536, 0.3852, 0.3536, 0.3852, 0.3826, 0.3091, 0.3826, 0.3091, 0.3826, 0.3852, 0.3826, 0.3852, 0.4116, 0.3091, 0.4116, 0.3089, 0.005752, 0.3851, 0.00572, 0.3851, 0.03471, 0.3089, 0.03474, 0.3089, 0.03474, 0.3851, 0.03471, 0.3851, 0.0637, 0.3089, 0.06373, 0.3089, 0.1217, 0.3851, 0.1217, 0.3851, 0.1507, 0.309, 0.1507, 0.309, 0.1507, 0.3851, 0.1507, 0.3851, 0.1797, 0.309, 0.1797, 0.6914, 0.6521, 0.6915, 0.6811, 0.6153, 0.6811, 0.6153, 0.6521, 0.6915, 0.6811, 0.6915, 0.7101, 0.6153, 0.7101, 0.6153, 0.6811, 0.6914, 0.5361, 0.6914, 0.5651, 0.6153, 0.5651, 0.6152, 0.5361, 0.6914, 0.5651, 0.6914, 0.5941, 0.6153, 0.5941, 0.6153, 0.5651, 0.6915, 0.884, 0.6916, 0.913, 0.6154, 0.913, 0.6154, 0.884, 0.6916, 0.913, 0.6916, 0.942, 0.6154, 0.942, 0.6154, 0.913, 0.6915, 0.768, 0.6915, 0.797, 0.6154, 0.7971, 0.6153, 0.7681, 0.6915, 0.797, 0.6915, 0.826, 0.6154, 0.8261, 0.6154, 0.7971, 0.6915, 0.7101, 0.6915, 0.7391, 0.6153, 0.7391, 0.6153, 0.7101, 0.6915, 0.7391, 0.6915, 0.768, 0.6153, 0.7681, 0.6153, 0.7391, 0.6915, 0.826, 0.6915, 0.855, 0.6154, 0.8551, 0.6154, 0.8261, 0.6915, 0.855, 0.6915, 0.884, 0.6154, 0.884, 0.6154, 0.8551, 0.6914, 0.4781, 0.6914, 0.5071, 0.6152, 0.5072, 0.6152, 0.4782, 0.6914, 0.5071, 0.6914, 0.5361, 0.6152, 0.5361, 0.6152, 0.5072, 0.6914, 0.5941, 0.6914, 0.6231, 0.6153, 0.6231, 0.6153, 0.5941, 0.6914, 0.6231, 0.6914, 0.6521, 0.6153, 0.6521, 0.6153, 0.6231, 0.4483, 0.9773, 0.3745, 0.9773, 0.3745, 0.9787, 0.4483, 0.9786, 0.614, 0.9853, 0.5379, 0.9853, 0.5379, 0.9867, 0.614, 0.9866, 0.4613, 0.1796, 0.5374, 0.1796, 0.5374, 0.2086, 0.4613, 0.2086, 0.4612, 0.06367, 0.5374, 0.06364, 0.5374, 0.09263, 0.4612, 0.09266, 0.4614, 0.4116, 0.5375, 0.4115, 0.5375, 0.4405, 0.4614, 0.4406, 0.4613, 0.2956, 0.5375, 0.2956, 0.5375, 0.3246, 0.4613, 0.3246, 0.4613, 0.2376, 0.5375, 0.2376, 0.5375, 0.2666, 0.4613, 0.2666, 0.4613, 0.3536, 0.5375, 0.3535, 0.5375, 0.3825, 0.4614, 0.3826, 0.4612, 0.005688, 0.5374, 0.005656, 0.5374, 0.03465, 0.4612, 0.03468, 0.4613, 0.1217, 0.5374, 0.1216, 0.5374, 0.1506, 0.4613, 0.1506, 0.4613, 0.1506, 0.5374, 0.1506, 0.5374, 0.1796, 0.4613, 0.1796, 0.4612, 0.03468, 0.5374, 0.03465, 0.5374, 0.06364, 0.4612, 0.06367, 0.4614, 0.3826, 0.5375, 0.3825, 0.5375, 0.4115, 0.4614, 0.4116, 0.4613, 0.2666, 0.5375, 0.2666, 0.5375, 0.2956, 0.4613, 0.2956, 0.4613, 0.3246, 0.5375, 0.3246, 0.5375, 0.3535, 0.4613, 0.3536, 0.4614, 0.4406, 0.5375, 0.4405, 0.5375, 0.4695, 0.4614, 0.4695, 0.4612, 0.09266, 0.5374, 0.09263, 0.5374, 0.1216, 0.4613, 0.1217, 0.4613, 0.2086, 0.5374, 0.2086, 0.5375, 0.2376, 0.4613, 0.2376, 0.5391, 0.6521, 0.5392, 0.6811, 0.463, 0.6812, 0.463, 0.6522, 0.5391, 0.5362, 0.5391, 0.5652, 0.463, 0.5652, 0.4629, 0.5362, 0.5392, 0.8841, 0.5393, 0.9131, 0.4631, 0.9131, 0.4631, 0.8841, 0.5392, 0.7681, 0.5392, 0.7971, 0.4631, 0.7971, 0.463, 0.7681, 0.5392, 0.7101, 0.5392, 0.7391, 0.463, 0.7392, 0.463, 0.7102, 0.5392, 0.8261, 0.5392, 0.8551, 0.4631, 0.8551, 0.4631, 0.8261, 0.5391, 0.4782, 0.5391, 0.5072, 0.4629, 0.5072, 0.4629, 0.4782, 0.5391, 0.5942, 0.5391, 0.6232, 0.463, 0.6232, 0.463, 0.5942, 0.5391, 0.6232, 0.5391, 0.6521, 0.463, 0.6522, 0.463, 0.6232, 0.5391, 0.5072, 0.5391, 0.5362, 0.4629, 0.5362, 0.4629, 0.5072, 0.5392, 0.8551, 0.5392, 0.8841, 0.4631, 0.8841, 0.4631, 0.8551, 0.5392, 0.7391, 0.5392, 0.7681, 0.463, 0.7681, 0.463, 0.7392, 0.5392, 0.7971, 0.5392, 0.8261, 0.4631, 0.8261, 0.4631, 0.7971, 0.5393, 0.9131, 0.5393, 0.9421, 0.4631, 0.9421, 0.4631, 0.9131, 0.5391, 0.5652, 0.5391, 0.5942, 0.463, 0.5942, 0.463, 0.5652, 0.5392, 0.6811, 0.5392, 0.7101, 0.463, 0.7102, 0.463, 0.6812, 0.7663, 0.9852, 0.6902, 0.9853, 0.6902, 0.9866, 0.7663, 0.9866, 0.3008, 0.9774, 0.227, 0.9774, 0.227, 0.9787, 0.3008, 0.9787, 0.6136, 0.2955, 0.6898, 0.2955, 0.6898, 0.3245, 0.6136, 0.3245, 0.6136, 0.3245, 0.6898, 0.3245, 0.6898, 0.3535, 0.6137, 0.3535, 0.6136, 0.2665, 0.6612, 0.2665, 0.6898, 0.2839, 0.6898, 0.2955, 0.6136, 0.2955, 0.6135, 0.06361, 0.6897, 0.06357, 0.6897, 0.09257, 0.6135, 0.0926, 0.6135, 0.0926, 0.6897, 0.09257, 0.6897, 0.1216, 0.6136, 0.1216, 0.6135, 0.005624, 0.6897, 0.005592, 0.6897, 0.03458, 0.6135, 0.03461, 0.6135, 0.03461, 0.6897, 0.03458, 0.6897, 0.06357, 0.6135, 0.06361, 0.6136, 0.1796, 0.6897, 0.1795, 0.6517, 0.2085, 0.6136, 0.2086, 0.6136, 0.2086, 0.6517, 0.2085, 0.6136, 0.2376, 0.6136, 0.1216, 0.6897, 0.1216, 0.6897, 0.1505, 0.6136, 0.1506, 0.6136, 0.1506, 0.6897, 0.1505, 0.6897, 0.1795, 0.6136, 0.1796, 0.6137, 0.4115, 0.6898, 0.4115, 0.6898, 0.4405, 0.6137, 0.4405, 0.6137, 0.4405, 0.6898, 0.4405, 0.6899, 0.4695, 0.6137, 0.4695, 0.6137, 0.3535, 0.6898, 0.3535, 0.6898, 0.3825, 0.6137, 0.3825, 0.6137, 0.3825, 0.6898, 0.3825, 0.6898, 0.4115, 0.6137, 0.4115, 0.3869, 0.7682, 0.3869, 0.7972, 0.3107, 0.7972, 0.3107, 0.7682, 0.3869, 0.7972, 0.3869, 0.8262, 0.3108, 0.8262, 0.3107, 0.7972, 0.3869, 0.7102, 0.3869, 0.7392, 0.3393, 0.7392, 0.3869, 0.7392, 0.3869, 0.7682, 0.3107, 0.7682, 0.3107, 0.7566, 0.3393, 0.7392, 0.3868, 0.5362, 0.3868, 0.5652, 0.3107, 0.5653, 0.3106, 0.5363, 0.3868, 0.5652, 0.3868, 0.5942, 0.3107, 0.5943, 0.3107, 0.5653, 0.3868, 0.4783, 0.3868, 0.5073, 0.3106, 0.5073, 0.3106, 0.4783, 0.3868, 0.5073, 0.3868, 0.5362, 0.3106, 0.5363, 0.3106, 0.5073, 0.3868, 0.6522, 0.3869, 0.6812, 0.3488, 0.6812, 0.3107, 0.6522, 0.3869, 0.6812, 0.3869, 0.7102, 0.3488, 0.6812, 0.3868, 0.5942, 0.3868, 0.6232, 0.3107, 0.6232, 0.3107, 0.5943, 0.3868, 0.6232, 0.3868, 0.6522, 0.3107, 0.6522, 0.3107, 0.6232, 0.3869, 0.8841, 0.387, 0.9131, 0.3108, 0.9132, 0.3108, 0.8842, 0.387, 0.9131, 0.387, 0.9421, 0.3108, 0.9422, 0.3108, 0.9132, 0.3869, 0.8262, 0.3869, 0.8551, 0.3108, 0.8552, 0.3108, 0.8262, 0.3869, 0.8551, 0.3869, 0.8841, 0.3108, 0.8842, 0.3108, 0.8552, 0.1532, 0.9774, 0.07942, 0.9775, 0.07943, 0.9788, 0.1532, 0.9788, 0.9186, 0.9852, 0.8425, 0.9852, 0.8425, 0.9865, 0.9186, 0.9865, 0.7658, 0.06354, 0.842, 0.06351, 0.8039, 0.09252, 0.7658, 0.09253, 0.7658, 0.00556, 0.842, 0.005527, 0.842, 0.03452, 0.7658, 0.03455, 0.766, 0.4114, 0.8421, 0.4114, 0.8421, 0.4404, 0.766, 0.4404, 0.766, 0.3535, 0.804, 0.3534, 0.8421, 0.3766, 0.8421, 0.3824, 0.766, 0.3824, 0.766, 0.3824, 0.8421, 0.3824, 0.8421, 0.4114, 0.766, 0.4114, 0.766, 0.4404, 0.8421, 0.4404, 0.8422, 0.4694, 0.766, 0.4694, 0.7658, 0.03455, 0.842, 0.03452, 0.842, 0.06351, 0.7658, 0.06354, 0.7658, 0.09253, 0.8039, 0.09252, 0.7659, 0.1215, 0.2345, 0.5363, 0.2345, 0.5653, 0.1964, 0.5653, 0.1583, 0.5363, 0.2345, 0.4783, 0.2345, 0.5073, 0.1583, 0.5073, 0.1583, 0.4784, 0.2346, 0.8842, 0.2346, 0.9132, 0.1585, 0.9132, 0.1585, 0.8842, 0.2346, 0.8262, 0.2346, 0.8552, 0.1585, 0.8552, 0.1585, 0.8494, 0.1965, 0.8262, 0.2346, 0.8552, 0.2346, 0.8842, 0.1585, 0.8842, 0.1585, 0.8552, 0.2346, 0.9132, 0.2347, 0.9422, 0.1585, 0.9422, 0.1585, 0.9132, 0.2345, 0.5073, 0.2345, 0.5363, 0.1583, 0.5363, 0.1583, 0.5073, 0.2345, 0.5653, 0.2345, 0.5943, 0.1964, 0.5653, 0.9183, 0.4404, 0.9469, 0.4404, 0.9945, 0.4693, 0.9183, 0.4694, 0.08234, 0.9133, 0.08235, 0.9422, 0.006202, 0.9423, 0.05379, 0.9133, 0.149, 0.8552, 0.1585, 0.8494, 0.1585, 0.8552, 0.05379, 0.9133, 0.08233, 0.8959, 0.08234, 0.9133, 0.2917, 0.7682, 0.3107, 0.7566, 0.3107, 0.7682, 0.1965, 0.8262, 0.2346, 0.803, 0.2346, 0.8262, 0.6898, 0.2839, 0.7088, 0.2955, 0.6898, 0.2955, 0.6612, 0.2665, 0.6136, 0.2665, 0.6136, 0.2376, 0.7659, 0.3303, 0.804, 0.3534, 0.766, 0.3535, 0.8421, 0.3766, 0.8516, 0.3824, 0.8421, 0.3824, 0.9183, 0.423, 0.9469, 0.4404, 0.9183, 0.4404, 0.01061, 0.9678, 0.06318, 0.9678, 0.06318, 0.9664, 0.01061, 0.9665, 0.1157, 0.9664, 0.09472, 0.9664, 0.09472, 0.9678, 0.1157, 0.9678, 0.09472, 0.9664, 0.06318, 0.9664, 0.06318, 0.9678, 0.09472, 0.9678, 0.1683, 0.9664, 0.1157, 0.9664, 0.1157, 0.9678, 0.1683, 0.9677, 0.1788, 0.9664, 0.1683, 0.9664, 0.1683, 0.9677, 0.1788, 0.9677, 0.2209, 0.9664, 0.1788, 0.9664, 0.1788, 0.9677, 0.2209, 0.9677, 0.2629, 0.9664, 0.2209, 0.9664, 0.2209, 0.9677, 0.2629, 0.9677, 0.2734, 0.9664, 0.2629, 0.9664, 0.2629, 0.9677, 0.2734, 0.9677, 0.326, 0.9663, 0.2734, 0.9664, 0.2734, 0.9677, 0.326, 0.9677, 0.347, 0.9663, 0.326, 0.9663, 0.326, 0.9677, 0.347, 0.9677, 0.3786, 0.9663, 0.347, 0.9663, 0.347, 0.9677, 0.3786, 0.9676, 0.4311, 0.9663, 0.3786, 0.9663, 0.3786, 0.9676, 0.4311, 0.9676, 0.7278, 0.9663, 0.7659, 0.9663, 0.7659, 0.9649, 0.7278, 0.965, 0.6897, 0.9663, 0.7278, 0.9663, 0.7278, 0.965, 0.6897, 0.965, 0.6516, 0.9663, 0.6897, 0.9663, 0.6897, 0.965, 0.6516, 0.965, 0.6136, 0.9664, 0.6516, 0.9663, 0.6516, 0.965, 0.6136, 0.965, 0.5755, 0.9664, 0.6136, 0.9664, 0.6136, 0.965, 0.5755, 0.965, 0.5374, 0.9664, 0.5755, 0.9664, 0.5755, 0.965, 0.5374, 0.965, 0.4993, 0.9664, 0.5374, 0.9664, 0.5374, 0.965, 0.4993, 0.9651, 0.4613, 0.9651, 0.4613, 0.9664, 0.4993, 0.9664, 0.4993, 0.9651])
me_plane.materials.append(mat_flag)
me_plane.use_remesh_preserve_volume = False
me_plane.use_remesh_preserve_attributes = False
me_plane.use_mirror_vertex_groups = False
me_plane.update()
me_torus_001 = bpy.data.meshes.new('Torus.001')
me_torus_001.from_pydata([(0.125, 0.0, 0.0), (0.0875, 0.0, 0.02165), (0.0875, 0.0, -0.02165), (-0.0625, 0.1083, 0.0), (-0.04375, 0.07578, 0.02165), (-0.04375, 0.07578, -0.02165), (-0.0625, -0.1083, 0.0), (-0.04375, -0.07578, 0.02165), (-0.04375, -0.07578, -0.02165)], [], [(0, 3, 4, 1), (1, 4, 5, 2), (2, 5, 3, 0), (3, 6, 7, 4), (4, 7, 8, 5), (5, 8, 6, 3), (6, 0, 1, 7), (7, 1, 2, 8), (8, 2, 0, 6)])
me_torus_001.materials.append(mat_triangle2)
me_torus_001.use_remesh_preserve_volume = False
me_torus_001.use_remesh_preserve_attributes = False
me_torus_001.use_mirror_vertex_groups = False
me_torus_001.update()
me_torus = bpy.data.meshes.new('Torus')
me_torus.from_pydata([(0.125, 0.0, 0.0), (0.0875, 0.0, 0.02165), (0.0875, 0.0, -0.02165), (-0.0625, 0.1083, 0.0), (-0.04375, 0.07578, 0.02165), (-0.04375, 0.07578, -0.02165), (-0.0625, -0.1083, 0.0), (-0.04375, -0.07578, 0.02165), (-0.04375, -0.07578, -0.02165)], [], [(0, 3, 4, 1), (1, 4, 5, 2), (2, 5, 3, 0), (3, 6, 7, 4), (4, 7, 8, 5), (5, 8, 6, 3), (6, 0, 1, 7), (7, 1, 2, 8), (8, 2, 0, 6)])
me_torus.materials.append(mat_triange1)
me_torus.use_remesh_preserve_volume = False
me_torus.use_remesh_preserve_attributes = False
me_torus.use_mirror_vertex_groups = False
me_torus.update()
me_cylinder = bpy.data.meshes.new('Cylinder')
me_cylinder.from_pydata([(0.003902, 0.01962, 0.9875), (0.003902, 0.01962, -0.977), (0.0, 0.02, -0.977), (0.0, 0.02, 0.9875), (-4.711e-09, 0.02038, 0.9875), (0.003976, 0.01999, 0.9875), (0.0078, 0.01883, 0.9875), (0.01132, 0.01695, 0.9875), (0.01441, 0.01441, 0.9875), (0.01695, 0.01132, 0.9875), (0.01883, 0.0078, 0.9875), (0.01999, 0.003976, 0.9875), (0.02038, 8.925e-09, 0.9875), (0.02, 1.51e-09, 0.9875), (0.01962, 0.003902, 0.9875), (0.01848, 0.007654, 0.9875), (0.01663, 0.01111, 0.9875), (0.01414, 0.01414, 0.9875), (0.01111, 0.01663, 0.9875), (0.007654, 0.01848, 0.9875), (-0.003902, 0.01962, 0.9875), (-0.007654, 0.01848, 0.9875), (-0.01111, 0.01663, 0.9875), (-0.01414, 0.01414, 0.9875), (-0.01663, 0.01111, 0.9875), (-0.01848, 0.007654, 0.9875), (-0.01962, 0.003902, 0.9875), (-0.02, 1.931e-08, 0.9875), (-0.02038, 3.324e-08, 0.9875), (-0.01999, 0.003976, 0.9875), (-0.01883, 0.0078, 0.9875), (-0.01695, 0.01132, 0.9875), (-0.01441, 0.01441, 0.9875), (-0.01132, 0.01695, 0.9875), (-0.0078, 0.01883, 0.9875), (-0.003976, 0.01999, 0.9875), (0.007654, 0.01848, -0.977), (1.32e-08, -0.04176, -0.977), (0.008147, -0.04096, -0.977), (0.01598, -0.03858, -0.977), (0.0232, -0.03472, -0.977), (0.02953, -0.02953, -0.977), (0.03472, -0.0232, -0.977), (0.03858, -0.01598, -0.977), (0.04096, -0.008147, -0.977), (0.04176, 5.454e-08, -0.977), (0.04096, 0.008147, -0.977), (0.03858, 0.01598, -0.977), (0.03472, 0.0232, -0.977), (0.02953, 0.02953, -0.977), (0.0232, 0.03472, -0.977), (0.01644, 0.03834, -0.977), (0.00711, 0.04117, -0.977), (0.01111, 0.01663, -0.977), (0.01414, 0.01414, -0.977), (0.01663, 0.01111, -0.977), (0.01848, 0.007654, -0.977), (0.01962, 0.003902, -0.977), (0.02, 1.51e-09, -0.977), (0.01962, -0.003902, -0.977), (0.01848, -0.007654, -0.977), (0.01663, -0.01111, -0.977), (0.01414, -0.01414, -0.977), (0.01111, -0.01663, -0.977), (0.007654, -0.01848, -0.977), (0.003902, -0.01962, -0.977), (-6.517e-09, -0.02, -0.977), (-0.003902, 0.01962, -0.977), (-0.01087, 0.05465, 1.042), (1.394e-09, 0.05573, 1.042), (0.01087, 0.05465, 1.042), (0.02133, 0.05148, 1.042), (0.03096, 0.04633, 1.042), (0.0394, 0.0394, 1.042), (0.04633, 0.03096, 1.042), (0.05148, 0.02133, 1.042), (0.05465, 0.01087, 1.042), (0.05573, 1.439e-08, 1.042), (0.01999, -0.003976, 0.9875), (0.01883, -0.0078, 0.9875), (0.01695, -0.01132, 0.9875), (0.01441, -0.01441, 0.9875), (0.01132, -0.01695, 0.9875), (0.0078, -0.01883, 0.9875), (0.003976, -0.01999, 0.9875), (-2.85e-09, -0.02038, 0.9875), (-0.003976, -0.01999, 0.9875), (-0.0078, -0.01883, 0.9875), (-0.01132, -0.01695, 0.9875), (-0.01441, -0.01441, 0.9875), (-0.01695, -0.01132, 0.9875), (-0.01883, -0.0078, 0.9875), (-0.01999, -0.003976, 0.9875), (-0.01962, -0.003902, 0.9875), (-0.01848, -0.007654, 0.9875), (-0.01663, -0.01111, 0.9875), (-0.01414, -0.01414, 0.9875), (-0.01111, -0.01663, 0.9875), (-0.007654, -0.01848, 0.9875), (-0.003902, -0.01962, 0.9875), (-6.517e-09, -0.02, 0.9875), (0.003902, -0.01962, 0.9875), (0.007654, -0.01848, 0.9875), (0.01111, -0.01663, 0.9875), (0.01414, -0.01414, 0.9875), (0.01663, -0.01111, 0.9875), (0.01848, -0.007654, 0.9875), (0.01962, -0.003902, 0.9875), (-0.007654, 0.01848, -0.977), (-0.01111, 0.01663, -0.977), (-0.01414, 0.01414, -0.977), (-0.01663, 0.01111, -0.977), (-0.01848, 0.007654, -0.977), (-0.01962, 0.003902, -0.977), (-0.02, 1.931e-08, -0.977), (-0.05573, 6.528e-08, 1.042), (-0.05465, 0.01087, 1.042), (-0.05148, 0.02133, 1.042), (-0.04633, 0.03096, 1.042), (-0.0394, 0.0394, 1.042), (-0.03096, 0.04633, 1.042), (-0.02133, 0.05148, 1.042), (0.0005355, 0.04181, -0.977), (-0.008147, 0.04096, -0.977), (-0.01598, 0.03858, -0.977), (-0.0232, 0.03472, -0.977), (-0.02953, 0.02953, -0.977), (-0.03472, 0.0232, -0.977), (-0.03858, 0.01598, -0.977), (-0.04096, 0.008147, -0.977), (-0.04176, 5.821e-10, -0.977), (-0.04096, -0.008147, -0.977), (-0.03858, -0.01598, -0.977), (-0.03472, -0.0232, -0.977), (-0.02953, -0.02953, -0.977), (-0.0232, -0.03472, -0.977), (-0.01598, -0.03858, -0.977), (-0.008147, -0.04096, -0.977), (-0.003902, -0.01962, -0.977), (-0.007654, -0.01848, -0.977), (-0.01111, -0.01663, -0.977), (-0.01414, -0.01414, -0.977), (-0.01663, -0.01111, -0.977), (-0.01848, -0.007654, -0.977), (-0.01962, -0.003902, -0.977), (1.592e-08, -0.04464, -0.9776), (0.008708, -0.04378, -0.9776), (0.01708, -0.04124, -0.9776), (0.0248, -0.03711, -0.9776), (0.03156, -0.03156, -0.9776), (0.03711, -0.0248, -0.9776), (0.04124, -0.01708, -0.9776), (0.04378, -0.008708, -0.9776), (0.04464, 5.187e-08, -0.9776), (0.04378, 0.008708, -0.9776), (0.04124, 0.01708, -0.9776), (0.03711, 0.0248, -0.9776), (0.03156, 0.03156, -0.9776), (0.0248, 0.03711, -0.9776), (0.01737, 0.04109, -0.9776), (0.008068, 0.04391, -0.9776), (-0.01149, 0.05779, 1.049), (1.994e-09, 0.05892, 1.049), (0.01149, 0.05779, 1.049), (0.02255, 0.05443, 1.049), (0.03273, 0.04899, 1.049), (0.04166, 0.04166, 1.049), (0.04899, 0.03273, 1.049), (0.05443, 0.02255, 1.049), (0.05779, 0.01149, 1.049), (0.05465, -0.01087, 1.042), (0.05892, 1.486e-08, 1.049), (0.05148, -0.02133, 1.042), (0.04633, -0.03096, 1.042), (0.0394, -0.0394, 1.042), (0.03096, -0.04633, 1.042), (0.02133, -0.05148, 1.042), (0.01087, -0.05465, 1.042), (-1.5e-08, -0.05573, 1.042), (-0.01087, -0.05465, 1.042), (-0.02133, -0.05148, 1.042), (-0.03096, -0.04633, 1.042), (-0.0394, -0.0394, 1.042), (-0.04633, -0.03096, 1.042), (-0.05148, -0.02133, 1.042), (-0.05465, -0.01087, 1.042), (-0.05892, 6.81e-08, 1.049), (-0.05779, 0.01149, 1.049), (-0.05443, 0.02255, 1.049), (-0.04899, 0.03273, 1.049), (-0.04166, 0.04166, 1.049), (-0.03273, 0.04899, 1.049), (-0.02255, 0.05443, 1.049), (0.0003306, 0.04467, -0.9776), (-0.008708, 0.04378, -0.9776), (-0.01708, 0.04124, -0.9776), (-0.0248, 0.03711, -0.9776), (-0.03156, 0.03156, -0.9776), (-0.03711, 0.0248, -0.9776), (-0.04124, 0.01708, -0.9776), (-0.04378, 0.008708, -0.9776), (-0.04464, 1.775e-09, -0.9776), (-0.04378, -0.008708, -0.9776), (-0.04124, -0.01708, -0.9776), (-0.03711, -0.0248, -0.9776), (-0.03156, -0.03156, -0.9776), (-0.0248, -0.03711, -0.9776), (-0.01708, -0.04124, -0.9776), (-0.008708, -0.04378, -0.9776), (1.794e-08, -0.04651, -0.9792), (0.009074, -0.04562, -0.9792), (0.0178, -0.04297, -0.9792), (0.02584, -0.03867, -0.9792), (0.03289, -0.03289, -0.9792), (0.03867, -0.02584, -0.9792), (0.04297, -0.0178, -0.9792), (0.04562, -0.009074, -0.9792), (0.04651, 4.909e-08, -0.9792), (0.04562, 0.009074, -0.9792), (0.04297, 0.0178, -0.9792), (0.03867, 0.02584, -0.9792), (0.03289, 0.03289, -0.9792), (0.02584, 0.03867, -0.9792), (0.01793, 0.0429, -0.9792), (0.00877, 0.04568, -0.9792), (-0.01188, 0.05975, 1.057), (2.459e-09, 0.06092, 1.057), (0.01188, 0.05975, 1.057), (0.02331, 0.05628, 1.057), (0.03385, 0.05065, 1.057), (0.04308, 0.04308, 1.057), (0.05065, 0.03385, 1.057), (0.05628, 0.02331, 1.057), (0.05975, 0.01188, 1.057), (0.05779, -0.01149, 1.049), (0.06092, 1.508e-08, 1.057), (0.05443, -0.02255, 1.049), (0.04899, -0.03273, 1.049), (0.04166, -0.04166, 1.049), (0.03273, -0.04899, 1.049), (0.02255, -0.05443, 1.049), (0.01149, -0.05779, 1.049), (-1.613e-08, -0.05892, 1.049), (-0.01149, -0.05779, 1.049), (-0.02255, -0.05443, 1.049), (-0.03273, -0.04899, 1.049), (-0.04166, -0.04166, 1.049), (-0.04899, -0.03273, 1.049), (-0.05443, -0.02255, 1.049), (-0.05779, -0.01149, 1.049), (-0.06092, 6.967e-08, 1.057), (-0.05975, 0.01188, 1.057), (-0.05628, 0.02331, 1.057), (-0.05065, 0.03385, 1.057), (-0.04308, 0.04308, 1.057), (-0.03385, 0.05065, 1.057), (-0.02331, 0.05628, 1.057), (0.0001569, 0.04653, -0.9792), (-0.009074, 0.04562, -0.9792), (-0.0178, 0.04297, -0.9792), (-0.02584, 0.03867, -0.9792), (-0.03289, 0.03289, -0.9792), (-0.03867, 0.02584, -0.9792), (-0.04297, 0.0178, -0.9792), (-0.04562, 0.009074, -0.9792), (-0.04651, 2.758e-09, -0.9792), (-0.04562, -0.009074, -0.9792), (-0.04297, -0.0178, -0.9792), (-0.03867, -0.02584, -0.9792), (-0.03289, -0.03289, -0.9792), (-0.02584, -0.03867, -0.9792), (-0.0178, -0.04297, -0.9792), (-0.009074, -0.04562, -0.9792), (1.896e-08, -0.04711, -0.9816), (0.00919, -0.0462, -0.9816), (0.01803, -0.04352, -0.9816), (0.02617, -0.03917, -0.9816), (0.03331, -0.03331, -0.9816), (0.03917, -0.02617, -0.9816), (0.04352, -0.01803, -0.9816), (0.0462, -0.00919, -0.9816), (0.04711, 4.657e-08, -0.9816), (0.0462, 0.00919, -0.9816), (0.04352, 0.01803, -0.9816), (0.03917, 0.02617, -0.9816), (0.03331, 0.03331, -0.9816), (0.02617, 0.03917, -0.9816), (0.01806, 0.0435, -0.9816), (0.009111, 0.04622, -0.9816), (-0.01198, 0.06024, 1.066), (2.736e-09, 0.06142, 1.066), (0.01198, 0.06024, 1.066), (0.02351, 0.05675, 1.066), (0.03413, 0.05107, 1.066), (0.04343, 0.04343, 1.066), (0.05107, 0.03413, 1.066), (0.05675, 0.02351, 1.066), (0.06024, 0.01198, 1.066), (0.05975, -0.01188, 1.057), (0.06142, 1.502e-08, 1.066), (0.05628, -0.02331, 1.057), (0.05065, -0.03385, 1.057), (0.04308, -0.04308, 1.057), (0.03385, -0.05065, 1.057), (0.02331, -0.05628, 1.057), (0.01188, -0.05975, 1.057), (-1.687e-08, -0.06092, 1.057), (-0.01188, -0.05975, 1.057), (-0.02331, -0.05628, 1.057), (-0.03385, -0.05065, 1.057), (-0.04308, -0.04308, 1.057), (-0.05065, -0.03385, 1.057), (-0.05628, -0.02331, 1.057), (-0.05975, -0.01188, 1.057), (-0.06142, 6.98e-08, 1.066), (-0.06024, 0.01198, 1.066), (-0.05675, 0.02351, 1.066), (-0.05107, 0.03413, 1.066), (-0.04343, 0.04343, 1.066), (-0.03413, 0.05107, 1.066), (-0.02351, 0.05675, 1.066), (4.077e-05, 0.04711, -0.9816), (-0.00919, 0.0462, -0.9816), (-0.01803, 0.04352, -0.9816), (-0.02617, 0.03917, -0.9816), (-0.03331, 0.03331, -0.9816), (-0.03917, 0.02617, -0.9816), (-0.04352, 0.01803, -0.9816), (-0.0462, 0.00919, -0.9816), (-0.04711, 3.369e-09, -0.9816), (-0.0462, -0.00919, -0.9816), (-0.04352, -0.01803, -0.9816), (-0.03917, -0.02617, -0.9816), (-0.03331, -0.03331, -0.9816), (-0.02617, -0.03917, -0.9816), (-0.01803, -0.04352, -0.9816), (-0.00919, -0.0462, -0.9816), (1.883e-08, -0.04633, -0.9844), (0.009039, -0.04544, -0.9844), (0.01773, -0.0428, -0.9844), (0.02574, -0.03852, -0.9844), (0.03276, -0.03276, -0.9844), (0.03852, -0.02574, -0.9844), (0.0428, -0.01773, -0.9844), (0.04544, -0.009039, -0.9844), (0.04633, 4.474e-08, -0.9844), (0.04544, 0.009039, -0.9844), (0.0428, 0.01773, -0.9844), (0.03852, 0.02574, -0.9844), (0.03276, 0.03276, -0.9844), (0.02574, 0.03852, -0.9844), (0.01773, 0.0428, -0.9844), (0.009038, 0.04544, -0.9844), (-0.01177, 0.05919, 1.073), (2.782e-09, 0.06035, 1.073), (0.01177, 0.05919, 1.073), (0.0231, 0.05576, 1.073), (0.03353, 0.05018, 1.073), (0.04268, 0.04268, 1.073), (0.05018, 0.03353, 1.073), (0.05576, 0.0231, 1.073), (0.05919, 0.01177, 1.073), (0.06024, -0.01198, 1.066), (0.06035, 1.47e-08, 1.073), (0.05675, -0.02351, 1.066), (0.05107, -0.03413, 1.066), (0.04343, -0.04343, 1.066), (0.03413, -0.05107, 1.066), (0.02351, -0.05675, 1.066), (0.01198, -0.06024, 1.066), (-1.714e-08, -0.06142, 1.066), (-0.01198, -0.06024, 1.066), (-0.02351, -0.05675, 1.066), (-0.03413, -0.05107, 1.066), (-0.04343, -0.04343, 1.066), (-0.05107, -0.03413, 1.066), (-0.05675, -0.02351, 1.066), (-0.06024, -0.01198, 1.066), (-0.06035, 6.842e-08, 1.073), (-0.05919, 0.01177, 1.073), (-0.05576, 0.0231, 1.073), (-0.05018, 0.03353, 1.073), (-0.04268, 0.04268, 1.073), (-0.03353, 0.05018, 1.073), (-0.0231, 0.05576, 1.073), (3.729e-09, 0.04633, -0.9844), (-0.009039, 0.04544, -0.9844), (-0.01773, 0.0428, -0.9844), (-0.02574, 0.03852, -0.9844), (-0.03276, 0.03276, -0.9844), (-0.03852, 0.02574, -0.9844), (-0.0428, 0.01773, -0.9844), (-0.04544, 0.009039, -0.9844), (-0.04633, 3.498e-09, -0.9844), (-0.04544, -0.009039, -0.9844), (-0.0428, -0.01773, -0.9844), (-0.03852, -0.02574, -0.9844), (-0.03276, -0.03276, -0.9844), (-0.02574, -0.03852, -0.9844), (-0.01773, -0.0428, -0.9844), (-0.009039, -0.04544, -0.9844), (-4.371e-09, 0.0, -1.077), (0.0, 0.0, 1.288), (0.05919, -0.01177, 1.073), (0.05576, -0.0231, 1.073), (0.05018, -0.03353, 1.073), (0.04268, -0.04268, 1.073), (0.03353, -0.05018, 1.073), (0.0231, -0.05576, 1.073), (0.01177, -0.05919, 1.073), (-1.688e-08, -0.06035, 1.073), (-0.01177, -0.05919, 1.073), (-0.0231, -0.05576, 1.073), (-0.03353, -0.05018, 1.073), (-0.04268, -0.04268, 1.073), (-0.05018, -0.03353, 1.073), (-0.05576, -0.0231, 1.073), (-0.05919, -0.01177, 1.073), (0.06, 0.0, 0.8099), (0.03, 0.05196, 0.8099), (0.0275, 0.04763, 0.8186), (0.055, 0.0, 0.8186), (0.03, -0.05196, 0.8099), (0.0275, -0.04763, 0.8186), (0.055, 0.0, 0.8013), (0.0275, 0.04763, 0.8013), (-0.03, 0.05196, 0.8099), (-0.0275, 0.04763, 0.8186), (0.0225, 0.03897, 0.8186), (0.045, 0.0, 0.8186), (-0.03, -0.05196, 0.8099), (-0.0275, -0.04763, 0.8186), (0.0275, -0.04763, 0.8013), (0.0225, -0.03897, 0.8186), (0.045, 0.0, 0.8013), (0.0225, 0.03897, 0.8013), (-0.0275, 0.04763, 0.8013), (-0.06, 5.245e-09, 0.8099), (-0.055, 4.808e-09, 0.8186), (-0.0225, 0.03897, 0.8186), (0.02, 0.03464, 0.8099), (0.04, 0.0, 0.8099), (-0.0275, -0.04763, 0.8013), (-0.0225, -0.03897, 0.8186), (0.0225, -0.03897, 0.8013), (0.02, -0.03464, 0.8099), (-0.0225, 0.03897, 0.8013), (-0.055, 4.808e-09, 0.8013), (-0.045, 3.934e-09, 0.8186), (-0.02, 0.03464, 0.8099), (-0.0225, -0.03897, 0.8013), (-0.02, -0.03464, 0.8099), (-0.045, 3.934e-09, 0.8013), (-0.04, 3.497e-09, 0.8099), (0.06, 0.0, 0.02803), (0.03, 0.05196, 0.02803), (0.0275, 0.04763, 0.03669), (0.055, 0.0, 0.03669), (0.03, -0.05196, 0.02803), (0.0275, -0.04763, 0.03669), (0.055, 0.0, 0.01937), (0.0275, 0.04763, 0.01937), (-0.03, 0.05196, 0.02803), (-0.0275, 0.04763, 0.03669), (0.0225, 0.03897, 0.03669), (0.045, 0.0, 0.03669), (-0.03, -0.05196, 0.02803), (-0.0275, -0.04763, 0.03669), (0.0275, -0.04763, 0.01937), (0.0225, -0.03897, 0.03669), (0.045, 0.0, 0.01937), (0.0225, 0.03897, 0.01937), (-0.0275, 0.04763, 0.01937), (-0.06, 5.245e-09, 0.02803), (-0.055, 4.808e-09, 0.03669), (-0.0225, 0.03897, 0.03669), (0.02, 0.03464, 0.02803), (0.04, 0.0, 0.02803), (-0.0275, -0.04763, 0.01937), (-0.0225, -0.03897, 0.03669), (0.0225, -0.03897, 0.01937), (0.02, -0.03464, 0.02803), (-0.0225, 0.03897, 0.01937), (-0.055, 4.808e-09, 0.01937), (-0.045, 3.934e-09, 0.03669), (-0.02, 0.03464, 0.02803), (-0.0225, -0.03897, 0.01937), (-0.02, -0.03464, 0.02803), (-0.045, 3.934e-09, 0.01937), (-0.04, 3.497e-09, 0.02803)], [], [(0, 1, 2, 3), (4, 5, 6, 7, 8, 9, 10, 11, 12, 13, 14, 15, 16, 17, 18, 19, 0, 3, 20, 21, 22, 23, 24, 25, 26, 27, 28, 29, 30, 31, 32, 33, 34, 35), (19, 36, 1, 0), (37, 38, 39, 40, 41, 42, 43, 44, 45, 46, 47, 48, 49, 50, 51, 52, 2, 1, 36, 53, 54, 55, 56, 57, 58, 59, 60, 61, 62, 63, 64, 65, 66), (3, 2, 67, 20), (4, 35, 68, 69), (5, 4, 69, 70), (6, 5, 70, 71), (7, 6, 71, 72), (8, 7, 72, 73), (9, 8, 73, 74), (10, 9, 74, 75), (11, 10, 75, 76), (12, 11, 76, 77), (12, 78, 79, 80, 81, 82, 83, 84, 85, 86, 87, 88, 89, 90, 91, 92, 28, 27, 93, 94, 95, 96, 97, 98, 99, 100, 101, 102, 103, 104, 105, 106, 107, 13), (13, 58, 57, 14), (14, 57, 56, 15), (15, 56, 55, 16), (16, 55, 54, 17), (17, 54, 53, 18), (18, 53, 36, 19), (20, 67, 108, 21), (21, 108, 109, 22), (22, 109, 110, 23), (23, 110, 111, 24), (24, 111, 112, 25), (25, 112, 113, 26), (26, 113, 114, 27), (29, 28, 115, 116), (30, 29, 116, 117), (31, 30, 117, 118), (32, 31, 118, 119), (33, 32, 119, 120), (34, 33, 120, 121), (35, 34, 121, 68), (122, 123, 124, 125, 126, 127, 128, 129, 130, 131, 132, 133, 134, 135, 136, 137, 37, 66, 138, 139, 140, 141, 142, 143, 144, 114, 113, 112, 111, 110, 109, 108, 67, 2, 52), (38, 37, 145, 146), (39, 38, 146, 147), (40, 39, 147, 148), (41, 40, 148, 149), (42, 41, 149, 150), (43, 42, 150, 151), (44, 43, 151, 152), (45, 44, 152, 153), (46, 45, 153, 154), (47, 46, 154, 155), (48, 47, 155, 156), (49, 48, 156, 157), (50, 49, 157, 158), (51, 50, 158, 159), (52, 51, 159, 160), (107, 59, 58, 13), (106, 60, 59, 107), (105, 61, 60, 106), (104, 62, 61, 105), (103, 63, 62, 104), (102, 64, 63, 103), (101, 65, 64, 102), (100, 66, 65, 101), (69, 68, 161, 162), (162, 163, 70, 69), (163, 164, 71, 70), (164, 165, 72, 71), (165, 166, 73, 72), (166, 167, 74, 73), (167, 168, 75, 74), (168, 169, 76, 75), (78, 12, 77, 170), (169, 171, 77, 76), (79, 78, 170, 172), (80, 79, 172, 173), (81, 80, 173, 174), (82, 81, 174, 175), (83, 82, 175, 176), (84, 83, 176, 177), (85, 84, 177, 178), (86, 85, 178, 179), (87, 86, 179, 180), (88, 87, 180, 181), (89, 88, 181, 182), (90, 89, 182, 183), (91, 90, 183, 184), (92, 91, 184, 185), (28, 92, 185, 115), (27, 114, 144, 93), (93, 144, 143, 94), (94, 143, 142, 95), (95, 142, 141, 96), (96, 141, 140, 97), (97, 140, 139, 98), (98, 139, 138, 99), (99, 138, 66, 100), (116, 115, 186, 187), (117, 116, 187, 188), (118, 117, 188, 189), (119, 118, 189, 190), (120, 119, 190, 191), (191, 192, 121, 120), (68, 121, 192, 161), (122, 52, 160, 193), (123, 122, 193, 194), (124, 123, 194, 195), (125, 124, 195, 196), (126, 125, 196, 197), (127, 126, 197, 198), (128, 127, 198, 199), (129, 128, 199, 200), (130, 129, 200, 201), (131, 130, 201, 202), (132, 131, 202, 203), (133, 132, 203, 204), (134, 133, 204, 205), (135, 134, 205, 206), (136, 135, 206, 207), (137, 136, 207, 208), (37, 137, 208, 145), (146, 145, 209, 210), (147, 146, 210, 211), (148, 147, 211, 212), (149, 148, 212, 213), (150, 149, 213, 214), (151, 150, 214, 215), (152, 151, 215, 216), (153, 152, 216, 217), (154, 153, 217, 218), (155, 154, 218, 219), (156, 155, 219, 220), (157, 156, 220, 221), (158, 157, 221, 222), (159, 158, 222, 223), (160, 159, 223, 224), (162, 161, 225, 226), (226, 227, 163, 162), (227, 228, 164, 163), (228, 229, 165, 164), (229, 230, 166, 165), (230, 231, 167, 166), (231, 232, 168, 167), (232, 233, 169, 168), (171, 234, 170, 77), (233, 235, 171, 169), (234, 236, 172, 170), (236, 237, 173, 172), (237, 238, 174, 173), (238, 239, 175, 174), (239, 240, 176, 175), (240, 241, 177, 176), (241, 242, 178, 177), (242, 243, 179, 178), (243, 244, 180, 179), (244, 245, 181, 180), (245, 246, 182, 181), (246, 247, 183, 182), (247, 248, 184, 183), (248, 249, 185, 184), (249, 186, 115, 185), (187, 186, 250, 251), (188, 187, 251, 252), (189, 188, 252, 253), (190, 189, 253, 254), (191, 190, 254, 255), (255, 256, 192, 191), (161, 192, 256, 225), (193, 160, 224, 257), (194, 193, 257, 258), (195, 194, 258, 259), (196, 195, 259, 260), (197, 196, 260, 261), (198, 197, 261, 262), (199, 198, 262, 263), (200, 199, 263, 264), (201, 200, 264, 265), (202, 201, 265, 266), (203, 202, 266, 267), (204, 203, 267, 268), (205, 204, 268, 269), (206, 205, 269, 270), (207, 206, 270, 271), (208, 207, 271, 272), (145, 208, 272, 209), (210, 209, 273, 274), (211, 210, 274, 275), (212, 211, 275, 276), (213, 212, 276, 277), (214, 213, 277, 278), (215, 214, 278, 279), (216, 215, 279, 280), (217, 216, 280, 281), (218, 217, 281, 282), (219, 218, 282, 283), (220, 219, 283, 284), (221, 220, 284, 285), (222, 221, 285, 286), (223, 222, 286, 287), (224, 223, 287, 288), (226, 225, 289, 290), (290, 291, 227, 226), (291, 292, 228, 227), (292, 293, 229, 228), (293, 294, 230, 229), (294, 295, 231, 230), (295, 296, 232, 231), (296, 297, 233, 232), (235, 298, 234, 171), (297, 299, 235, 233), (298, 300, 236, 234), (300, 301, 237, 236), (301, 302, 238, 237), (302, 303, 239, 238), (303, 304, 240, 239), (304, 305, 241, 240), (305, 306, 242, 241), (306, 307, 243, 242), (307, 308, 244, 243), (308, 309, 245, 244), (309, 310, 246, 245), (310, 311, 247, 246), (311, 312, 248, 247), (312, 313, 249, 248), (313, 250, 186, 249), (251, 250, 314, 315), (252, 251, 315, 316), (253, 252, 316, 317), (254, 253, 317, 318), (255, 254, 318, 319), (319, 320, 256, 255), (225, 256, 320, 289), (257, 224, 288, 321), (258, 257, 321, 322), (259, 258, 322, 323), (260, 259, 323, 324), (261, 260, 324, 325), (262, 261, 325, 326), (263, 262, 326, 327), (264, 263, 327, 328), (265, 264, 328, 329), (266, 265, 329, 330), (267, 266, 330, 331), (268, 267, 331, 332), (269, 268, 332, 333), (270, 269, 333, 334), (271, 270, 334, 335), (272, 271, 335, 336), (209, 272, 336, 273), (274, 273, 337, 338), (275, 274, 338, 339), (276, 275, 339, 340), (277, 276, 340, 341), (278, 277, 341, 342), (279, 278, 342, 343), (280, 279, 343, 344), (281, 280, 344, 345), (282, 281, 345, 346), (283, 282, 346, 347), (284, 283, 347, 348), (285, 284, 348, 349), (286, 285, 349, 350), (287, 286, 350, 351), (288, 287, 351, 352), (290, 289, 353, 354), (354, 355, 291, 290), (355, 356, 292, 291), (356, 357, 293, 292), (357, 358, 294, 293), (358, 359, 295, 294), (359, 360, 296, 295), (360, 361, 297, 296), (299, 362, 298, 235), (361, 363, 299, 297), (362, 364, 300, 298), (364, 365, 301, 300), (365, 366, 302, 301), (366, 367, 303, 302), (367, 368, 304, 303), (368, 369, 305, 304), (369, 370, 306, 305), (370, 371, 307, 306), (371, 372, 308, 307), (372, 373, 309, 308), (373, 374, 310, 309), (374, 375, 311, 310), (375, 376, 312, 311), (376, 377, 313, 312), (377, 314, 250, 313), (315, 314, 378, 379), (316, 315, 379, 380), (317, 316, 380, 381), (318, 317, 381, 382), (319, 318, 382, 383), (383, 384, 320, 319), (289, 320, 384, 353), (321, 288, 352, 385), (322, 321, 385, 386), (323, 322, 386, 387), (324, 323, 387, 388), (325, 324, 388, 389), (326, 325, 389, 390), (327, 326, 390, 391), (328, 327, 391, 392), (329, 328, 392, 393), (330, 329, 393, 394), (331, 330, 394, 395), (332, 331, 395, 396), (333, 332, 396, 397), (334, 333, 397, 398), (335, 334, 398, 399), (336, 335, 399, 400), (273, 336, 400, 337), (337, 401, 338), (338, 401, 339), (339, 401, 340), (340, 401, 341), (341, 401, 342), (342, 401, 343), (343, 401, 344), (344, 401, 345), (345, 401, 346), (346, 401, 347), (347, 401, 348), (348, 401, 349), (349, 401, 350), (350, 401, 351), (351, 401, 352), (353, 402, 354), (354, 402, 355), (355, 402, 356), (356, 402, 357), (357, 402, 358), (358, 402, 359), (359, 402, 360), (360, 402, 361), (363, 403, 362, 299), (361, 402, 363), (403, 404, 364, 362), (404, 405, 365, 364), (405, 406, 366, 365), (406, 407, 367, 366), (407, 408, 368, 367), (408, 409, 369, 368), (409, 410, 370, 369), (410, 411, 371, 370), (411, 412, 372, 371), (412, 413, 373, 372), (413, 414, 374, 373), (414, 415, 375, 374), (415, 416, 376, 375), (416, 417, 377, 376), (417, 378, 314, 377), (378, 402, 379), (379, 402, 380), (380, 402, 381), (381, 402, 382), (382, 402, 383), (383, 402, 384), (384, 402, 353), (352, 401, 385), (385, 401, 386), (386, 401, 387), (387, 401, 388), (388, 401, 389), (389, 401, 390), (390, 401, 391), (391, 401, 392), (392, 401, 393), (393, 401, 394), (394, 401, 395), (395, 401, 396), (396, 401, 397), (397, 401, 398), (398, 401, 399), (399, 401, 400), (400, 401, 337), (363, 402, 403), (403, 402, 404), (404, 402, 405), (405, 402, 406), (406, 402, 407), (407, 402, 408), (408, 402, 409), (409, 402, 410), (410, 402, 411), (411, 402, 412), (412, 402, 413), (413, 402, 414), (414, 402, 415), (415, 402, 416), (416, 402, 417), (417, 402, 378), (418, 419, 420, 421), (422, 418, 421, 423), (424, 425, 419, 418), (419, 426, 427, 420), (421, 420, 428, 429), (430, 422, 423, 431), (432, 424, 418, 422), (423, 421, 429, 433), (434, 435, 425, 424), (425, 436, 426, 419), (426, 437, 438, 427), (420, 427, 439, 428), (429, 428, 440, 441), (437, 430, 431, 438), (442, 432, 422, 430), (431, 423, 433, 443), (444, 434, 424, 432), (433, 429, 441, 445), (441, 440, 435, 434), (435, 446, 436, 425), (436, 447, 437, 426), (427, 438, 448, 439), (428, 439, 449, 440), (447, 442, 430, 437), (438, 431, 443, 448), (450, 444, 432, 442), (443, 433, 445, 451), (445, 441, 434, 444), (440, 449, 446, 435), (446, 452, 447, 436), (439, 448, 453, 449), (452, 450, 442, 447), (448, 443, 451, 453), (451, 445, 444, 450), (449, 453, 452, 446), (453, 451, 450, 452), (454, 455, 456, 457), (458, 454, 457, 459), (460, 461, 455, 454), (455, 462, 463, 456), (457, 456, 464, 465), (466, 458, 459, 467), (468, 460, 454, 458), (459, 457, 465, 469), (470, 471, 461, 460), (461, 472, 462, 455), (462, 473, 474, 463), (456, 463, 475, 464), (465, 464, 476, 477), (473, 466, 467, 474), (478, 468, 458, 466), (467, 459, 469, 479), (480, 470, 460, 468), (469, 465, 477, 481), (477, 476, 471, 470), (471, 482, 472, 461), (472, 483, 473, 462), (463, 474, 484, 475), (464, 475, 485, 476), (483, 478, 466, 473), (474, 467, 479, 484), (486, 480, 468, 478), (479, 469, 481, 487), (481, 477, 470, 480), (476, 485, 482, 471), (482, 488, 483, 472), (475, 484, 489, 485), (488, 486, 478, 483), (484, 479, 487, 489), (487, 481, 480, 486), (485, 489, 488, 482), (489, 487, 486, 488)])
me_cylinder.polygons.foreach_set('use_smooth', [True] * 460)
me_cylinder.polygons.foreach_set('material_index', [1, 1, 1, 0, 1, 0, 0, 0, 0, 0, 0, 0, 0, 0, 1, 1, 1, 1, 1, 1, 1, 1, 1, 1, 1, 1, 1, 1, 0, 0, 0, 0, 0, 0, 0, 0, 0, 0, 0, 0, 0, 0, 0, 0, 0, 0, 0, 0, 0, 0, 0, 1, 1, 1, 1, 1, 1, 1, 1, 0, 0, 0, 0, 0, 0, 0, 0, 0, 0, 0, 0, 0, 0, 0, 0, 0, 0, 0, 0, 0, 0, 0, 0, 0, 1, 1, 1, 1, 1, 1, 1, 1, 0, 0, 0, 0, 0, 0, 0, 0, 0, 0, 0, 0, 0, 0, 0, 0, 0, 0, 0, 0, 0, 0, 0, 0, 0, 0, 0, 0, 0, 0, 0, 0, 0, 0, 0, 0, 0, 0, 0, 0, 0, 0, 0, 0, 0, 0, 0, 0, 0, 0, 0, 0, 0, 0, 0, 0, 0, 0, 0, 0, 0, 0, 0, 0, 0, 0, 0, 0, 0, 0, 0, 0, 0, 0, 0, 0, 0, 0, 0, 0, 0, 0, 0, 0, 0, 0, 0, 0, 0, 0, 0, 0, 0, 0, 0, 0, 0, 0, 0, 0, 0, 0, 0, 0, 0, 0, 0, 0, 0, 0, 0, 0, 0, 0, 0, 0, 0, 0, 0, 0, 0, 0, 0, 0, 0, 0, 0, 0, 0, 0, 0, 0, 0, 0, 0, 0, 0, 0, 0, 0, 0, 0, 0, 0, 0, 0, 0, 0, 0, 0, 0, 0, 0, 0, 0, 0, 0, 0, 0, 0, 0, 0, 0, 0, 0, 0, 0, 0, 0, 0, 0, 0, 0, 0, 0, 0, 0, 0, 0, 0, 0, 0, 0, 0, 0, 0, 0, 0, 0, 0, 0, 0, 0, 0, 0, 0, 0, 0, 0, 0, 0, 0, 0, 0, 0, 0, 0, 0, 0, 0, 0, 0, 0, 0, 0, 0, 0, 0, 0, 0, 0, 0, 0, 0, 0, 0, 0, 0, 0, 0, 0, 0, 0, 0, 0, 0, 0, 0, 0, 0, 0, 0, 0, 0, 0, 0, 0, 0, 0, 0, 0, 0, 0, 0, 0, 0, 0, 0, 0, 0, 0, 0, 0, 0, 0, 0, 0, 0, 0, 0, 0, 0, 0, 0, 0, 0, 0, 0, 0, 0, 0, 0, 0, 0, 0, 0, 0, 0, 0, 0, 0, 0, 0, 0, 0, 0, 0, 0, 0, 0, 0, 0, 0, 0, 0, 0, 0, 0, 0, 0, 0, 0, 0, 0, 0, 0, 0, 0, 0, 0, 0, 0, 0, 0, 0, 0, 0, 0, 0, 0, 0, 0, 0, 0, 0, 0, 0, 0, 0, 0, 0, 0, 0, 0, 0, 0, 0, 0, 0, 0, 0, 0, 0, 0, 0, 0, 0, 0, 0, 0, 0, 0, 0, 0, 0, 0, 0, 0])
me_cylinder.materials.append(mat_sosyoku)
me_cylinder.materials.append(mat_hatazao)
me_cylinder.use_remesh_preserve_volume = False
me_cylinder.use_remesh_preserve_attributes = False
me_cylinder.use_mirror_vertex_groups = False
me_cylinder.update()

# ---- objects
ob_hata = bpy.data.objects.new('Hata', me_plane)
ob_triangle2 = bpy.data.objects.new('Triangle2', me_torus_001)
ob_triangle1 = bpy.data.objects.new('Triangle1', me_torus)
ob_hatazao = bpy.data.objects.new('Hatazao', me_cylinder)
ob_lamp = bpy.data.objects.new('Lamp', light_lamp)
ob_camera = bpy.data.objects.new('Camera', cam_camera)

# ---- transforms, parenting, visibility, modifiers, constraints
ob_hata.location = (0.0, 0.0, 0.0)
ob_hata.rotation_euler = (1.571, 0.0, 0.0)
ob_hata.lineart.crease_threshold = 0.0
ob_triangle2.location = (0.0, 0.0, 0.8761)
ob_triangle2.lineart.crease_threshold = 0.0
ob_triangle1.location = (0.0, 0.0, 0.9403)
ob_triangle1.lineart.crease_threshold = 0.0
ob_hatazao.location = (0.0, 0.0, 0.0)
ob_hatazao.lineart.crease_threshold = 0.0
ob_lamp.location = (4.423, -5.327, 3.245)
ob_lamp.rotation_euler = (0.6503, 0.05522, 0.2584)
ob_lamp.lock_rotations_4d = False
ob_lamp.empty_display_type = 'ARROWS'
ob_lamp.color = (0.0, 0.0, 0.0, 0.0)
ob_lamp.lineart.crease_threshold = 0.0
ob_camera.location = (7.481, -6.508, 5.344)
ob_camera.rotation_euler = (1.109, 0.0, 0.8149)
ob_camera.lock_rotations_4d = False
ob_camera.empty_display_type = 'ARROWS'
ob_camera.color = (0.0, 0.0, 0.0, 0.0)
ob_camera.display_type = 'WIRE'
ob_camera.lineart.crease_threshold = 0.0

# ---- collection membership
col_collection_1.objects.link(ob_hata)
col_collection_1.objects.link(ob_triangle2)
col_collection_1.objects.link(ob_triangle1)
col_collection_1.objects.link(ob_hatazao)
col_collection_1.objects.link(ob_lamp)
col_collection_1.objects.link(ob_camera)

# ---- scene / render settings (as saved in the file)
scene.camera = ob_camera
scene.frame_start = 1; scene.frame_end = 250; scene.frame_set(0)
scene.render.engine = 'BLENDER_EEVEE_NEXT'
scene.render.resolution_percentage = 50
scene.render.dither_intensity = 0.0
scene.cycles.use_denoising = False
scene.cycles.samples = 128
scene.cycles.sampling_pattern = 'TABULATED_SOBOL'
scene.cycles.use_adaptive_sampling = False
scene.cycles.use_light_tree = False
scene.cycles.blur_glossy = 0.0
scene.cycles.sample_clamp_indirect = 0.0
scene.view_settings.view_transform = 'Raw'
bpy.context.view_layer.update()
